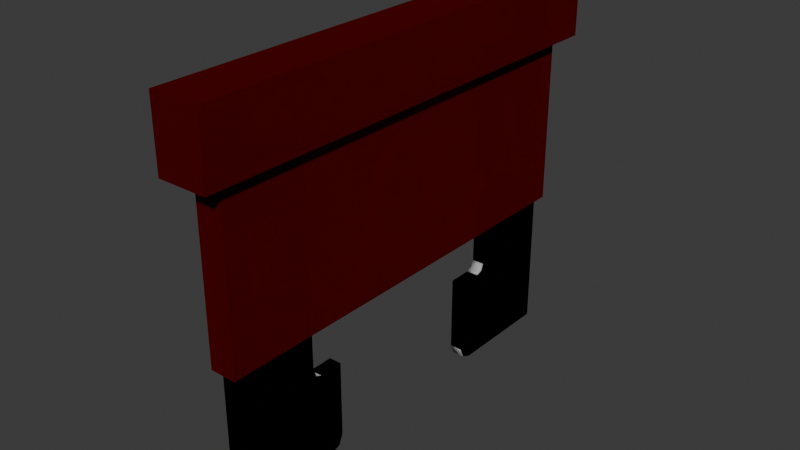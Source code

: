 # Source: car_fuse.blend  (saved by Blender 5.0.119; exported with 4.5.12 LTS)
import bpy
from mathutils import Matrix  # noqa: F401  (used for matrix-valued properties, if any)

bpy.ops.wm.read_factory_settings(use_empty=True)
scene = bpy.context.scene
scene.name = 'Scene'

# ---- collections
col_collection = bpy.data.collections.new('Collection'); scene.collection.children.link(col_collection)

# ---- materials (node trees are filled in below, after node groups)
mat_material_001 = bpy.data.materials.new('Material.001')

# ---- material node trees
mat_material_001.use_nodes = True; mat_material_001.node_tree.nodes.clear()
_N = mat_material_001.node_tree.nodes; _L = mat_material_001.node_tree.links
n0 = _N.new('ShaderNodeBsdfPrincipled'); n0.name = 'Principled BSDF'; n0.location = (-200, 100)
n0.inputs[0].default_value = (0.8, 0.0, 0.002935, 1.0)
n0.inputs[1].default_value = 1.0
n0.inputs[2].default_value = 1.0
n0.inputs[4].default_value = 0.9044
n1 = _N.new('ShaderNodeOutputMaterial'); n1.name = 'Material Output'; n1.location = (200, 100)
_L.new(n0.outputs[0], n1.inputs[0])
n1.is_active_output = True

# ---- world
world_world = bpy.data.worlds.new('World'); scene.world = world_world
world_world.use_nodes = True; world_world.node_tree.nodes.clear()
_N = world_world.node_tree.nodes; _L = world_world.node_tree.links
n0 = _N.new('ShaderNodeOutputWorld'); n0.name = 'World Output'; n0.location = (200, 100)
n1 = _N.new('ShaderNodeBackground'); n1.name = 'Background'; n1.location = (-200, 100)
n1.inputs[0].default_value = (0.05088, 0.05088, 0.05088, 1.0)
_L.new(n1.outputs[0], n0.inputs[0])
n0.is_active_output = True
world_world.color = (0.05088, 0.05088, 0.05088)
world_world.sun_shadow_jitter_overblur = 0.0

# ---- meshes
me_cube_001 = bpy.data.meshes.new('Cube.001')
me_cube_001.from_pydata([(-0.263, -2.546, -1.0), (-0.263, -2.546, -0.278), (0.263, -2.546, -1.0), (0.263, -2.546, -0.278), (0.263, 0.0, -0.278), (-0.1415, 0.0, -2.822), (-0.263, 0.0, -1.0), (0.1415, 0.0, -2.822), (-0.263, -2.308, -1.0), (-0.263, -2.308, -0.278), (0.263, -2.308, -1.0), (0.263, -2.308, -0.278), (-0.1415, -2.308, -2.822), (0.1415, -2.308, -2.822), (-0.1415, -2.546, -1.0), (0.1415, -2.546, -1.0), (0.1415, -2.546, -0.278), (-0.1415, -2.546, -0.278), (-0.1415, -2.308, -0.278), (0.1415, -2.308, -0.278), (0.1415, -2.308, -1.0), (-0.1415, -2.308, -1.0), (-0.263, 0.0, -0.278), (0.263, 0.0, -1.0), (0.1415, 0.0, -1.0), (-0.1415, 0.0, -1.0), (-0.1415, 0.0, -0.278), (0.1415, 0.0, -0.278), (0.263, -2.546, -1.0), (0.263, -2.546, -0.278), (-0.263, -2.546, -1.0), (-0.263, -2.546, -0.278), (-0.263, 0.0, -0.278), (0.1415, 0.0, -2.822), (0.263, 0.0, -1.0), (-0.1415, 0.0, -2.822), (0.263, -2.308, -1.0), (0.263, -2.308, -0.278), (-0.263, -2.308, -1.0), (-0.263, -2.308, -0.278), (0.1415, -2.308, -2.822), (-0.1415, -2.308, -2.822), (0.1415, -2.546, -1.0), (-0.1415, -2.546, -1.0), (-0.1415, -2.546, -0.278), (0.1415, -2.546, -0.278), (0.1415, -2.308, -0.278), (-0.1415, -2.308, -0.278), (-0.1415, -2.308, -1.0), (0.1415, -2.308, -1.0), (0.263, 0.0, -0.278), (-0.263, 0.0, -1.0), (-0.1415, 0.0, -1.0), (0.1415, 0.0, -1.0), (0.1415, 0.0, -0.278), (-0.1415, 0.0, -0.278), (-0.263, 2.546, -1.0), (-0.263, 2.546, -0.278), (0.263, 2.546, -1.0), (0.263, 2.546, -0.278), (-0.263, 2.308, -1.0), (-0.263, 2.308, -0.278), (0.263, 2.308, -1.0), (0.263, 2.308, -0.278), (-0.1415, 2.308, -2.822), (0.1415, 2.308, -2.822), (-0.1415, 2.546, -1.0), (0.1415, 2.546, -1.0), (0.1415, 2.546, -0.278), (-0.1415, 2.546, -0.278), (-0.1415, 2.308, -0.278), (0.1415, 2.308, -0.278), (0.1415, 2.308, -1.0), (-0.1415, 2.308, -1.0), (0.263, 2.546, -1.0), (0.263, 2.546, -0.278), (-0.263, 2.546, -1.0), (-0.263, 2.546, -0.278), (0.263, 2.308, -1.0), (0.263, 2.308, -0.278), (-0.263, 2.308, -1.0), (-0.263, 2.308, -0.278), (0.1415, 2.308, -2.822), (-0.1415, 2.308, -2.822), (0.1415, 2.546, -1.0), (-0.1415, 2.546, -1.0), (-0.1415, 2.546, -0.278), (0.1415, 2.546, -0.278), (0.1415, 2.308, -0.278), (-0.1415, 2.308, -0.278), (-0.1415, 2.308, -1.0), (0.1415, 2.308, -1.0)], [], [(0, 1, 9, 8), (10, 11, 3, 2), (20, 10, 2, 15), (2, 3, 16, 15), (8, 21, 14, 0), (14, 17, 1, 0), (18, 9, 1, 17), (11, 19, 16, 3), (10, 20, 24, 23), (19, 11, 4, 27), (24, 20, 13, 7), (9, 18, 26, 22), (21, 8, 6, 25), (11, 10, 23, 4), (26, 18, 19, 27), (6, 8, 9, 22), (18, 17, 16, 19), (14, 21, 20, 15), (20, 21, 12, 13), (14, 15, 16, 17), (21, 25, 5, 12), (13, 12, 5, 7), (28, 36, 37, 29), (38, 30, 31, 39), (48, 43, 30, 38), (30, 43, 44, 31), (36, 28, 42, 49), (42, 28, 29, 45), (46, 45, 29, 37), (39, 31, 44, 47), (38, 51, 52, 48), (47, 55, 32, 39), (52, 35, 41, 48), (37, 50, 54, 46), (49, 53, 34, 36), (39, 32, 51, 38), (54, 55, 47, 46), (34, 50, 37, 36), (46, 47, 44, 45), (42, 43, 48, 49), (48, 41, 40, 49), (42, 45, 44, 43), (49, 40, 33, 53), (41, 35, 33, 40), (56, 60, 61, 57), (62, 58, 59, 63), (72, 67, 58, 62), (58, 67, 68, 59), (60, 56, 66, 73), (66, 56, 57, 69), (70, 69, 57, 61), (63, 59, 68, 71), (62, 23, 24, 72), (71, 27, 4, 63), (24, 7, 65, 72), (61, 22, 26, 70), (73, 25, 6, 60), (63, 4, 23, 62), (26, 27, 71, 70), (6, 22, 61, 60), (70, 71, 68, 69), (66, 67, 72, 73), (72, 65, 64, 73), (66, 69, 68, 67), (73, 64, 5, 25), (65, 7, 5, 64), (74, 75, 79, 78), (80, 81, 77, 76), (90, 80, 76, 85), (76, 77, 86, 85), (78, 91, 84, 74), (84, 87, 75, 74), (88, 79, 75, 87), (81, 89, 86, 77), (80, 90, 52, 51), (89, 81, 32, 55), (52, 90, 83, 35), (79, 88, 54, 50), (91, 78, 34, 53), (81, 80, 51, 32), (54, 88, 89, 55), (34, 78, 79, 50), (88, 87, 86, 89), (84, 91, 90, 85), (90, 91, 82, 83), (84, 85, 86, 87), (91, 53, 33, 82), (83, 82, 33, 35)])
_uv = me_cube_001.uv_layers.new(name='UVMap')
_uv.uv.foreach_set('vector', [0.375, 0.0, 0.625, 0.0, 0.625, 0.02125, 0.375, 0.02125, 0.375, 0.7287, 0.625, 0.7287, 0.625, 0.75, 0.375, 0.75, 0.3172, 0.7287, 0.375, 0.7287, 0.375, 0.75, 0.3172, 0.75, 0.375, 0.75, 0.625, 0.75, 0.625, 0.8078, 0.375, 0.8078, 0.125, 0.7287, 0.1828, 0.7287, 0.1828, 0.75, 0.125, 0.75, 0.375, 0.9422, 0.625, 0.9422, 0.625, 1.0, 0.375, 1.0, 0.8172, 0.7287, 0.875, 0.7287, 0.875, 0.75, 0.8172, 0.75, 0.625, 0.7287, 0.6828, 0.7287, 0.6828, 0.75, 0.625, 0.75, 0.375, 0.7287, 0.3172, 0.7287, 0.3172, 0.625, 0.375, 0.625, 0.6828, 0.7287, 0.625, 0.7287, 0.625, 0.625, 0.6828, 0.625, 0.3172, 0.625, 0.3172, 0.7287, 0.3172, 0.7287, 0.3172, 0.625, 0.875, 0.7287, 0.8172, 0.7287, 0.8172, 0.625, 0.875, 0.625, 0.1828, 0.7287, 0.125, 0.7287, 0.125, 0.625, 0.1828, 0.625, 0.625, 0.7287, 0.375, 0.7287, 0.375, 0.625, 0.625, 0.625, 0.8172, 0.625, 0.8172, 0.7287, 0.6828, 0.7287, 0.6828, 0.625, 0.375, 0.125, 0.375, 0.02125, 0.625, 0.02125, 0.625, 0.125, 0.8172, 0.7287, 0.8172, 0.75, 0.6828, 0.75, 0.6828, 0.7287, 0.1828, 0.75, 0.1828, 0.7287, 0.3172, 0.7287, 0.3172, 0.75, 0.3172, 0.7287, 0.1828, 0.7287, 0.1828, 0.7287, 0.3172, 0.7287, 0.375, 0.9422, 0.375, 0.8078, 0.625, 0.8078, 0.625, 0.9422, 0.1828, 0.7287, 0.1828, 0.625, 0.1828, 0.625, 0.1828, 0.7287, 0.3172, 0.7287, 0.1828, 0.7287, 0.1828, 0.625, 0.3172, 0.625, 0.375, 0.0, 0.375, 0.02125, 0.625, 0.02125, 0.625, 0.0, 0.375, 0.7287, 0.375, 0.75, 0.625, 0.75, 0.625, 0.7287, 0.3172, 0.7287, 0.3172, 0.75, 0.375, 0.75, 0.375, 0.7287, 0.375, 0.75, 0.375, 0.8078, 0.625, 0.8078, 0.625, 0.75, 0.125, 0.7287, 0.125, 0.75, 0.1828, 0.75, 0.1828, 0.7287, 0.375, 0.9422, 0.375, 1.0, 0.625, 1.0, 0.625, 0.9422, 0.8172, 0.7287, 0.8172, 0.75, 0.875, 0.75, 0.875, 0.7287, 0.625, 0.7287, 0.625, 0.75, 0.6828, 0.75, 0.6828, 0.7287, 0.375, 0.7287, 0.375, 0.625, 0.3172, 0.625, 0.3172, 0.7287, 0.6828, 0.7287, 0.6828, 0.625, 0.625, 0.625, 0.625, 0.7287, 0.3172, 0.625, 0.3172, 0.625, 0.3172, 0.7287, 0.3172, 0.7287, 0.875, 0.7287, 0.875, 0.625, 0.8172, 0.625, 0.8172, 0.7287, 0.1828, 0.7287, 0.1828, 0.625, 0.125, 0.625, 0.125, 0.7287, 0.625, 0.7287, 0.625, 0.625, 0.375, 0.625, 0.375, 0.7287, 0.8172, 0.625, 0.6828, 0.625, 0.6828, 0.7287, 0.8172, 0.7287, 0.375, 0.125, 0.625, 0.125, 0.625, 0.02125, 0.375, 0.02125, 0.8172, 0.7287, 0.6828, 0.7287, 0.6828, 0.75, 0.8172, 0.75, 0.1828, 0.75, 0.3172, 0.75, 0.3172, 0.7287, 0.1828, 0.7287, 0.3172, 0.7287, 0.3172, 0.7287, 0.1828, 0.7287, 0.1828, 0.7287, 0.375, 0.9422, 0.625, 0.9422, 0.625, 0.8078, 0.375, 0.8078, 0.1828, 0.7287, 0.1828, 0.7287, 0.1828, 0.625, 0.1828, 0.625, 0.3172, 0.7287, 0.3172, 0.625, 0.1828, 0.625, 0.1828, 0.7287, 0.375, 0.0, 0.375, 0.02125, 0.625, 0.02125, 0.625, 0.0, 0.375, 0.7287, 0.375, 0.75, 0.625, 0.75, 0.625, 0.7287, 0.3172, 0.7287, 0.3172, 0.75, 0.375, 0.75, 0.375, 0.7287, 0.375, 0.75, 0.375, 0.8078, 0.625, 0.8078, 0.625, 0.75, 0.125, 0.7287, 0.125, 0.75, 0.1828, 0.75, 0.1828, 0.7287, 0.375, 0.9422, 0.375, 1.0, 0.625, 1.0, 0.625, 0.9422, 0.8172, 0.7287, 0.8172, 0.75, 0.875, 0.75, 0.875, 0.7287, 0.625, 0.7287, 0.625, 0.75, 0.6828, 0.75, 0.6828, 0.7287, 0.375, 0.7287, 0.375, 0.625, 0.3172, 0.625, 0.3172, 0.7287, 0.6828, 0.7287, 0.6828, 0.625, 0.625, 0.625, 0.625, 0.7287, 0.3172, 0.625, 0.3172, 0.625, 0.3172, 0.7287, 0.3172, 0.7287, 0.875, 0.7287, 0.875, 0.625, 0.8172, 0.625, 0.8172, 0.7287, 0.1828, 0.7287, 0.1828, 0.625, 0.125, 0.625, 0.125, 0.7287, 0.625, 0.7287, 0.625, 0.625, 0.375, 0.625, 0.375, 0.7287, 0.8172, 0.625, 0.6828, 0.625, 0.6828, 0.7287, 0.8172, 0.7287, 0.375, 0.125, 0.625, 0.125, 0.625, 0.02125, 0.375, 0.02125, 0.8172, 0.7287, 0.6828, 0.7287, 0.6828, 0.75, 0.8172, 0.75, 0.1828, 0.75, 0.3172, 0.75, 0.3172, 0.7287, 0.1828, 0.7287, 0.3172, 0.7287, 0.3172, 0.7287, 0.1828, 0.7287, 0.1828, 0.7287, 0.375, 0.9422, 0.625, 0.9422, 0.625, 0.8078, 0.375, 0.8078, 0.1828, 0.7287, 0.1828, 0.7287, 0.1828, 0.625, 0.1828, 0.625, 0.3172, 0.7287, 0.3172, 0.625, 0.1828, 0.625, 0.1828, 0.7287, 0.375, 0.0, 0.625, 0.0, 0.625, 0.02125, 0.375, 0.02125, 0.375, 0.7287, 0.625, 0.7287, 0.625, 0.75, 0.375, 0.75, 0.3172, 0.7287, 0.375, 0.7287, 0.375, 0.75, 0.3172, 0.75, 0.375, 0.75, 0.625, 0.75, 0.625, 0.8078, 0.375, 0.8078, 0.125, 0.7287, 0.1828, 0.7287, 0.1828, 0.75, 0.125, 0.75, 0.375, 0.9422, 0.625, 0.9422, 0.625, 1.0, 0.375, 1.0, 0.8172, 0.7287, 0.875, 0.7287, 0.875, 0.75, 0.8172, 0.75, 0.625, 0.7287, 0.6828, 0.7287, 0.6828, 0.75, 0.625, 0.75, 0.375, 0.7287, 0.3172, 0.7287, 0.3172, 0.625, 0.375, 0.625, 0.6828, 0.7287, 0.625, 0.7287, 0.625, 0.625, 0.6828, 0.625, 0.3172, 0.625, 0.3172, 0.7287, 0.3172, 0.7287, 0.3172, 0.625, 0.875, 0.7287, 0.8172, 0.7287, 0.8172, 0.625, 0.875, 0.625, 0.1828, 0.7287, 0.125, 0.7287, 0.125, 0.625, 0.1828, 0.625, 0.625, 0.7287, 0.375, 0.7287, 0.375, 0.625, 0.625, 0.625, 0.8172, 0.625, 0.8172, 0.7287, 0.6828, 0.7287, 0.6828, 0.625, 0.375, 0.125, 0.375, 0.02125, 0.625, 0.02125, 0.625, 0.125, 0.8172, 0.7287, 0.8172, 0.75, 0.6828, 0.75, 0.6828, 0.7287, 0.1828, 0.75, 0.1828, 0.7287, 0.3172, 0.7287, 0.3172, 0.75, 0.3172, 0.7287, 0.1828, 0.7287, 0.1828, 0.7287, 0.3172, 0.7287, 0.375, 0.9422, 0.375, 0.8078, 0.625, 0.8078, 0.625, 0.9422, 0.1828, 0.7287, 0.1828, 0.625, 0.1828, 0.625, 0.1828, 0.7287, 0.3172, 0.7287, 0.1828, 0.7287, 0.1828, 0.625, 0.3172, 0.625])
me_cube_001.materials.append(mat_material_001)
me_cube_001.update()
me_cube_002 = bpy.data.meshes.new('Cube.002')
me_cube_002.from_pydata([(-0.06624, -0.9509, -3.372), (0.06624, -0.9509, -3.372), (-0.06624, -2.252, -3.372), (0.06624, -2.252, -3.372), (0.06624, -1.31, -4.347), (-0.06624, -1.31, -4.347), (-0.06624, -2.252, -4.347), (0.06624, -2.252, -4.347), (0.06624, -2.252, -0.9052), (-0.06624, -2.252, -0.9052), (-0.06624, -1.31, -0.9052), (0.06624, -1.31, -0.9052), (0.06624, -1.212, -3.372), (0.06624, -1.31, -3.274), (0.06624, -1.408, -3.372), (0.06624, -1.31, -3.471), (0.06624, -1.281, -3.344), (-0.06624, -1.31, -3.274), (-0.06624, -1.212, -3.372), (-0.06624, -1.31, -3.471), (-0.06624, -1.408, -3.372), (-0.06624, -1.281, -3.344), (0.06624, -1.11, -4.347), (0.06624, -0.9509, -4.188), (0.06624, -0.9976, -4.301), (-0.06624, -0.9509, -4.188), (-0.06624, -1.11, -4.347), (-0.06624, -0.9976, -4.301), (-0.06624, -1.848, -0.9052), (0.06624, -1.848, -0.9052), (0.06624, -2.252, -0.5318), (-0.06624, -2.252, -0.5318), (0.06624, -1.848, -0.5318), (-0.06624, -1.848, -0.5318), (0.06624, -2.252, -3.273), (-0.06624, -2.252, -3.274), (-0.06624, -1.848, -4.347), (-0.06624, -1.848, -3.274), (-0.06624, -1.848, -3.372), (0.06624, -1.848, -3.372), (0.06624, -1.848, -4.347), (0.06624, -1.848, -3.274), (0.06624, -1.579, -3.274), (0.06624, -1.628, -3.372), (-0.06624, -1.628, -3.372), (-0.06624, -1.579, -3.274), (0.06624, -1.579, -0.9052), (-0.06624, -1.579, -0.9052), (-0.06624, -2.252, -2.299), (-0.06624, -2.252, -1.51), (-0.06624, -2.252, -2.09), (0.06624, -1.31, -1.51), (0.06624, -1.31, -2.299), (0.06624, -1.31, -2.09), (-0.06624, -1.31, -1.51), (-0.06624, -1.31, -2.299), (-0.06624, -1.31, -2.09), (0.06624, -2.252, -1.51), (0.06624, -2.252, -2.299), (0.06624, -2.252, -2.089), (-0.06624, -1.848, -2.299), (-0.06624, -1.848, -1.51), (0.06624, -1.848, -2.299), (0.06624, -1.848, -1.51), (-0.06624, -1.579, -2.09), (0.06624, -1.579, -2.09), (0.06624, -1.628, -4.347), (-0.06624, -1.628, -4.347), (0.06624, -2.0, -4.347), (0.06624, -2.0, -0.9052), (0.06624, -2.0, -3.372), (-0.06624, -2.0, -3.372), (-0.06624, -2.0, -0.9052), (0.06624, -2.0, -0.5318), (-0.06624, -2.0, -0.5318), (0.06624, -2.0, -3.273), (-0.06624, -2.0, -3.274), (-0.06624, -2.0, -4.347), (0.06624, -2.0, -2.089), (-0.06624, -2.0, -2.09), (-0.06624, -1.579, -1.563), (-0.06624, -1.631, -1.51), (-0.06624, -1.579, -1.458), (-0.06624, -1.527, -1.51), (-0.06624, -1.631, -2.299), (-0.06624, -1.579, -2.247), (-0.06624, -1.527, -2.299), (-0.06624, -1.579, -2.352), (0.06624, -1.579, -2.247), (0.06624, -1.631, -2.299), (0.06624, -1.579, -2.351), (0.06624, -1.527, -2.299), (0.06624, -1.631, -1.51), (0.06624, -1.579, -1.562), (0.06624, -1.527, -1.51), (0.06624, -1.579, -1.458), (0.06624, -2.0, -1.562), (0.06624, -1.948, -1.51), (0.06624, -2.0, -1.458), (0.06624, -2.052, -1.51), (0.06624, -1.948, -2.299), (0.06624, -2.0, -2.247), (0.06624, -2.052, -2.299), (0.06624, -2.0, -2.351), (-0.06624, -2.0, -2.247), (-0.06624, -1.948, -2.299), (-0.06624, -2.0, -2.352), (-0.06624, -2.052, -2.299), (-0.06624, -1.948, -1.51), (-0.06624, -2.0, -1.563), (-0.06624, -2.052, -1.51), (-0.06624, -2.0, -1.458), (0.06624, -0.9509, -3.372), (-0.06624, -0.9509, -3.372), (0.06624, -2.252, -3.372), (-0.06624, -2.252, -3.372), (-0.06624, -1.31, -4.347), (0.06624, -1.31, -4.347), (0.06624, -2.252, -4.347), (-0.06624, -2.252, -4.347), (-0.06624, -2.252, -0.9052), (0.06624, -2.252, -0.9052), (0.06624, -1.31, -0.9052), (-0.06624, -1.31, -0.9052), (-0.06624, -1.212, -3.372), (-0.06624, -1.31, -3.274), (-0.06624, -1.408, -3.372), (-0.06624, -1.31, -3.471), (-0.06624, -1.281, -3.344), (0.06624, -1.31, -3.274), (0.06624, -1.212, -3.372), (0.06624, -1.31, -3.471), (0.06624, -1.408, -3.372), (0.06624, -1.281, -3.344), (-0.06624, -1.11, -4.347), (-0.06624, -0.9509, -4.188), (-0.06624, -0.9976, -4.301), (0.06624, -0.9509, -4.188), (0.06624, -1.11, -4.347), (0.06624, -0.9976, -4.301), (0.06624, -1.848, -0.9052), (-0.06624, -1.848, -0.9052), (-0.06624, -2.252, -0.5318), (0.06624, -2.252, -0.5318), (-0.06624, -1.848, -0.5318), (0.06624, -1.848, -0.5318), (-0.06624, -2.252, -3.273), (0.06624, -2.252, -3.274), (0.06624, -1.848, -4.347), (0.06624, -1.848, -3.274), (0.06624, -1.848, -3.372), (-0.06624, -1.848, -3.372), (-0.06624, -1.848, -4.347), (-0.06624, -1.848, -3.274), (-0.06624, -1.579, -3.274), (-0.06624, -1.628, -3.372), (0.06624, -1.628, -3.372), (0.06624, -1.579, -3.274), (-0.06624, -1.579, -0.9052), (0.06624, -1.579, -0.9052), (0.06624, -2.252, -2.299), (0.06624, -2.252, -1.51), (0.06624, -2.252, -2.09), (-0.06624, -1.31, -1.51), (-0.06624, -1.31, -2.299), (-0.06624, -1.31, -2.09), (0.06624, -1.31, -1.51), (0.06624, -1.31, -2.299), (0.06624, -1.31, -2.09), (-0.06624, -2.252, -1.51), (-0.06624, -2.252, -2.299), (-0.06624, -2.252, -2.089), (0.06624, -1.848, -2.299), (0.06624, -1.848, -1.51), (-0.06624, -1.848, -2.299), (-0.06624, -1.848, -1.51), (0.06624, -1.579, -2.09), (-0.06624, -1.579, -2.09), (-0.06624, -1.628, -4.347), (0.06624, -1.628, -4.347), (-0.06624, -2.0, -4.347), (-0.06624, -2.0, -0.9052), (-0.06624, -2.0, -3.372), (0.06624, -2.0, -3.372), (0.06624, -2.0, -0.9052), (-0.06624, -2.0, -0.5318), (0.06624, -2.0, -0.5318), (-0.06624, -2.0, -3.273), (0.06624, -2.0, -3.274), (0.06624, -2.0, -4.347), (-0.06624, -2.0, -2.089), (0.06624, -2.0, -2.09), (0.06624, -1.579, -1.563), (0.06624, -1.631, -1.51), (0.06624, -1.579, -1.458), (0.06624, -1.527, -1.51), (0.06624, -1.631, -2.299), (0.06624, -1.579, -2.247), (0.06624, -1.527, -2.299), (0.06624, -1.579, -2.352), (-0.06624, -1.579, -2.247), (-0.06624, -1.631, -2.299), (-0.06624, -1.579, -2.351), (-0.06624, -1.527, -2.299), (-0.06624, -1.631, -1.51), (-0.06624, -1.579, -1.562), (-0.06624, -1.527, -1.51), (-0.06624, -1.579, -1.458), (-0.06624, -2.0, -1.562), (-0.06624, -1.948, -1.51), (-0.06624, -2.0, -1.458), (-0.06624, -2.052, -1.51), (-0.06624, -1.948, -2.299), (-0.06624, -2.0, -2.247), (-0.06624, -2.052, -2.299), (-0.06624, -2.0, -2.351), (0.06624, -2.0, -2.247), (0.06624, -1.948, -2.299), (0.06624, -2.0, -2.352), (0.06624, -2.052, -2.299), (0.06624, -1.948, -1.51), (0.06624, -2.0, -1.563), (0.06624, -2.052, -1.51), (0.06624, -2.0, -1.458), (-0.06624, 0.9509, -3.372), (0.06624, 0.9509, -3.372), (-0.06624, 2.252, -3.372), (0.06624, 2.252, -3.372), (0.06624, 1.31, -4.347), (-0.06624, 1.31, -4.347), (-0.06624, 2.252, -4.347), (0.06624, 2.252, -4.347), (0.06624, 2.252, -0.9052), (-0.06624, 2.252, -0.9052), (-0.06624, 1.31, -0.9052), (0.06624, 1.31, -0.9052), (0.06624, 1.212, -3.372), (0.06624, 1.31, -3.274), (0.06624, 1.408, -3.372), (0.06624, 1.31, -3.471), (0.06624, 1.281, -3.344), (-0.06624, 1.31, -3.274), (-0.06624, 1.212, -3.372), (-0.06624, 1.31, -3.471), (-0.06624, 1.408, -3.372), (-0.06624, 1.281, -3.344), (0.06624, 1.11, -4.347), (0.06624, 0.9509, -4.188), (0.06624, 0.9976, -4.301), (-0.06624, 0.9509, -4.188), (-0.06624, 1.11, -4.347), (-0.06624, 0.9976, -4.301), (-0.06624, 1.848, -0.9052), (0.06624, 1.848, -0.9052), (0.06624, 2.252, -0.5318), (-0.06624, 2.252, -0.5318), (0.06624, 1.848, -0.5318), (-0.06624, 1.848, -0.5318), (0.06624, 2.252, -3.273), (-0.06624, 2.252, -3.274), (-0.06624, 1.848, -4.347), (-0.06624, 1.848, -3.274), (-0.06624, 1.848, -3.372), (0.06624, 1.848, -3.372), (0.06624, 1.848, -4.347), (0.06624, 1.848, -3.274), (0.06624, 1.579, -3.274), (0.06624, 1.628, -3.372), (-0.06624, 1.628, -3.372), (-0.06624, 1.579, -3.274), (0.06624, 1.579, -0.9052), (-0.06624, 1.579, -0.9052), (-0.06624, 2.252, -2.299), (-0.06624, 2.252, -1.51), (-0.06624, 2.252, -2.09), (0.06624, 1.31, -1.51), (0.06624, 1.31, -2.299), (0.06624, 1.31, -2.09), (-0.06624, 1.31, -1.51), (-0.06624, 1.31, -2.299), (-0.06624, 1.31, -2.09), (0.06624, 2.252, -1.51), (0.06624, 2.252, -2.299), (0.06624, 2.252, -2.089), (-0.06624, 1.848, -2.299), (-0.06624, 1.848, -1.51), (0.06624, 1.848, -2.299), (0.06624, 1.848, -1.51), (-0.06624, 1.579, -2.09), (0.06624, 1.579, -2.09), (0.06624, 1.628, -4.347), (-0.06624, 1.628, -4.347), (0.06624, 2.0, -4.347), (0.06624, 2.0, -0.9052), (0.06624, 2.0, -3.372), (-0.06624, 2.0, -3.372), (-0.06624, 2.0, -0.9052), (0.06624, 2.0, -0.5318), (-0.06624, 2.0, -0.5318), (0.06624, 2.0, -3.273), (-0.06624, 2.0, -3.274), (-0.06624, 2.0, -4.347), (0.06624, 2.0, -2.089), (-0.06624, 2.0, -2.09), (-0.06624, 1.579, -1.563), (-0.06624, 1.631, -1.51), (-0.06624, 1.579, -1.458), (-0.06624, 1.527, -1.51), (-0.06624, 1.631, -2.299), (-0.06624, 1.579, -2.247), (-0.06624, 1.527, -2.299), (-0.06624, 1.579, -2.352), (0.06624, 1.579, -2.247), (0.06624, 1.631, -2.299), (0.06624, 1.579, -2.351), (0.06624, 1.527, -2.299), (0.06624, 1.631, -1.51), (0.06624, 1.579, -1.562), (0.06624, 1.527, -1.51), (0.06624, 1.579, -1.458), (0.06624, 2.0, -1.562), (0.06624, 1.948, -1.51), (0.06624, 2.0, -1.458), (0.06624, 2.052, -1.51), (0.06624, 1.948, -2.299), (0.06624, 2.0, -2.247), (0.06624, 2.052, -2.299), (0.06624, 2.0, -2.351), (-0.06624, 2.0, -2.247), (-0.06624, 1.948, -2.299), (-0.06624, 2.0, -2.352), (-0.06624, 2.052, -2.299), (-0.06624, 1.948, -1.51), (-0.06624, 2.0, -1.563), (-0.06624, 2.052, -1.51), (-0.06624, 2.0, -1.458), (0.06624, 0.9509, -3.372), (-0.06624, 0.9509, -3.372), (0.06624, 2.252, -3.372), (-0.06624, 2.252, -3.372), (-0.06624, 1.31, -4.347), (0.06624, 1.31, -4.347), (0.06624, 2.252, -4.347), (-0.06624, 2.252, -4.347), (-0.06624, 2.252, -0.9052), (0.06624, 2.252, -0.9052), (0.06624, 1.31, -0.9052), (-0.06624, 1.31, -0.9052), (-0.06624, 1.212, -3.372), (-0.06624, 1.31, -3.274), (-0.06624, 1.408, -3.372), (-0.06624, 1.31, -3.471), (-0.06624, 1.281, -3.344), (0.06624, 1.31, -3.274), (0.06624, 1.212, -3.372), (0.06624, 1.31, -3.471), (0.06624, 1.408, -3.372), (0.06624, 1.281, -3.344), (-0.06624, 1.11, -4.347), (-0.06624, 0.9509, -4.188), (-0.06624, 0.9976, -4.301), (0.06624, 0.9509, -4.188), (0.06624, 1.11, -4.347), (0.06624, 0.9976, -4.301), (0.06624, 1.848, -0.9052), (-0.06624, 1.848, -0.9052), (-0.06624, 2.252, -0.5318), (0.06624, 2.252, -0.5318), (-0.06624, 1.848, -0.5318), (0.06624, 1.848, -0.5318), (-0.06624, 2.252, -3.273), (0.06624, 2.252, -3.274), (0.06624, 1.848, -4.347), (0.06624, 1.848, -3.274), (0.06624, 1.848, -3.372), (-0.06624, 1.848, -3.372), (-0.06624, 1.848, -4.347), (-0.06624, 1.848, -3.274), (-0.06624, 1.579, -3.274), (-0.06624, 1.628, -3.372), (0.06624, 1.628, -3.372), (0.06624, 1.579, -3.274), (-0.06624, 1.579, -0.9052), (0.06624, 1.579, -0.9052), (0.06624, 2.252, -2.299), (0.06624, 2.252, -1.51), (0.06624, 2.252, -2.09), (-0.06624, 1.31, -1.51), (-0.06624, 1.31, -2.299), (-0.06624, 1.31, -2.09), (0.06624, 1.31, -1.51), (0.06624, 1.31, -2.299), (0.06624, 1.31, -2.09), (-0.06624, 2.252, -1.51), (-0.06624, 2.252, -2.299), (-0.06624, 2.252, -2.089), (0.06624, 1.848, -2.299), (0.06624, 1.848, -1.51), (-0.06624, 1.848, -2.299), (-0.06624, 1.848, -1.51), (0.06624, 1.579, -2.09), (-0.06624, 1.579, -2.09), (-0.06624, 1.628, -4.347), (0.06624, 1.628, -4.347), (-0.06624, 2.0, -4.347), (-0.06624, 2.0, -0.9052), (-0.06624, 2.0, -3.372), (0.06624, 2.0, -3.372), (0.06624, 2.0, -0.9052), (-0.06624, 2.0, -0.5318), (0.06624, 2.0, -0.5318), (-0.06624, 2.0, -3.273), (0.06624, 2.0, -3.274), (0.06624, 2.0, -4.347), (-0.06624, 2.0, -2.089), (0.06624, 2.0, -2.09), (0.06624, 1.579, -1.563), (0.06624, 1.631, -1.51), (0.06624, 1.579, -1.458), (0.06624, 1.527, -1.51), (0.06624, 1.631, -2.299), (0.06624, 1.579, -2.247), (0.06624, 1.527, -2.299), (0.06624, 1.579, -2.352), (-0.06624, 1.579, -2.247), (-0.06624, 1.631, -2.299), (-0.06624, 1.579, -2.351), (-0.06624, 1.527, -2.299), (-0.06624, 1.631, -1.51), (-0.06624, 1.579, -1.562), (-0.06624, 1.527, -1.51), (-0.06624, 1.579, -1.458), (-0.06624, 2.0, -1.562), (-0.06624, 1.948, -1.51), (-0.06624, 2.0, -1.458), (-0.06624, 2.052, -1.51), (-0.06624, 1.948, -2.299), (-0.06624, 2.0, -2.247), (-0.06624, 2.052, -2.299), (-0.06624, 2.0, -2.351), (0.06624, 2.0, -2.247), (0.06624, 1.948, -2.299), (0.06624, 2.0, -2.352), (0.06624, 2.052, -2.299), (0.06624, 1.948, -1.51), (0.06624, 2.0, -1.563), (0.06624, 2.052, -1.51), (0.06624, 2.0, -1.458)], [], [(3, 2, 6, 7), (77, 36, 40, 68), (12, 16, 13, 14, 15), (17, 21, 18, 19, 20), (12, 18, 21, 16), (16, 21, 17, 13), (15, 14, 43, 66, 4), (18, 12, 1, 0), (13, 42, 43, 14), (71, 38, 36, 77), (25, 23, 24, 27), (27, 24, 22, 26), (12, 15, 4, 22, 24, 23, 1), (0, 1, 23, 25), (4, 5, 26, 22), (5, 19, 18, 0, 25, 27, 26), (46, 11, 10, 47), (29, 28, 33, 32), (73, 32, 33, 74), (69, 29, 32, 73), (72, 9, 31, 74), (9, 8, 30, 31), (42, 41, 39, 43), (34, 35, 2, 3), (76, 37, 38, 71), (44, 45, 17, 20), (36, 38, 44, 67), (68, 70, 3, 7), (70, 75, 34, 3), (40, 36, 67, 66), (29, 46, 47, 28), (38, 37, 45, 44), (52, 55, 56, 53), (53, 56, 54, 51), (48, 58, 59, 50), (50, 59, 57, 49), (8, 9, 49, 57), (58, 48, 35, 34), (55, 52, 13, 17), (10, 11, 51, 54), (66, 43, 39, 40), (66, 67, 5, 4), (67, 44, 20, 19, 5), (39, 41, 75, 70), (40, 39, 70, 68), (35, 76, 71, 2), (28, 72, 74, 33), (8, 69, 73, 30), (30, 73, 74, 31), (2, 71, 77, 6), (6, 77, 68, 7), (80, 81, 82, 83), (84, 85, 86, 87), (88, 89, 90, 91), (92, 93, 94, 95), (96, 97, 98, 99), (100, 101, 102, 103), (104, 105, 106, 107), (108, 109, 110, 111), (108, 97, 96, 109), (80, 93, 92, 81), (88, 85, 84, 89), (104, 101, 100, 105), (61, 81, 92, 63), (80, 83, 54, 56, 64), (65, 93, 80, 64), (61, 28, 47, 82, 81), (83, 82, 47, 10, 54), (45, 87, 86, 55, 17), (88, 65, 64, 85), (62, 89, 84, 60), (64, 56, 55, 86, 85), (37, 60, 84, 87, 45), (90, 89, 62, 41, 42), (52, 91, 90, 42, 13), (88, 91, 52, 53, 65), (65, 53, 51, 94, 93), (46, 29, 63, 92, 95), (11, 46, 95, 94, 51), (99, 98, 69, 8, 57), (78, 79, 109, 96), (96, 99, 57, 59, 78), (97, 108, 61, 63), (63, 29, 69, 98, 97), (41, 62, 100, 103, 75), (78, 59, 58, 102, 101), (100, 62, 60, 105), (78, 101, 104, 79), (75, 103, 102, 58, 34), (48, 107, 106, 76, 35), (104, 107, 48, 50, 79), (106, 105, 60, 37, 76), (9, 72, 111, 110, 49), (72, 28, 61, 108, 111), (79, 50, 49, 110, 109), (115, 119, 118, 114), (189, 180, 152, 148), (124, 127, 126, 125, 128), (129, 132, 131, 130, 133), (124, 128, 133, 130), (128, 125, 129, 133), (127, 116, 178, 155, 126), (130, 112, 113, 124), (125, 126, 155, 154), (183, 189, 148, 150), (137, 139, 136, 135), (139, 138, 134, 136), (124, 113, 135, 136, 134, 116, 127), (112, 137, 135, 113), (116, 134, 138, 117), (117, 138, 139, 137, 112, 130, 131), (158, 159, 122, 123), (141, 144, 145, 140), (185, 186, 145, 144), (181, 185, 144, 141), (184, 186, 143, 121), (121, 143, 142, 120), (154, 155, 151, 153), (146, 115, 114, 147), (188, 183, 150, 149), (156, 132, 129, 157), (148, 179, 156, 150), (180, 119, 115, 182), (182, 115, 146, 187), (152, 178, 179, 148), (141, 140, 159, 158), (150, 156, 157, 149), (164, 165, 168, 167), (165, 163, 166, 168), (160, 162, 171, 170), (162, 161, 169, 171), (120, 169, 161, 121), (170, 146, 147, 160), (167, 129, 125, 164), (122, 166, 163, 123), (178, 152, 151, 155), (178, 116, 117, 179), (179, 117, 131, 132, 156), (151, 182, 187, 153), (152, 180, 182, 151), (147, 114, 183, 188), (140, 145, 186, 184), (120, 142, 185, 181), (142, 143, 186, 185), (114, 118, 189, 183), (118, 119, 180, 189), (192, 195, 194, 193), (196, 199, 198, 197), (200, 203, 202, 201), (204, 207, 206, 205), (208, 211, 210, 209), (212, 215, 214, 213), (216, 219, 218, 217), (220, 223, 222, 221), (220, 221, 208, 209), (192, 193, 204, 205), (200, 201, 196, 197), (216, 217, 212, 213), (173, 175, 204, 193), (192, 176, 168, 166, 195), (177, 176, 192, 205), (173, 193, 194, 159, 140), (195, 166, 122, 159, 194), (157, 129, 167, 198, 199), (200, 197, 176, 177), (174, 172, 196, 201), (176, 197, 198, 167, 168), (149, 157, 199, 196, 172), (202, 154, 153, 174, 201), (164, 125, 154, 202, 203), (200, 177, 165, 164, 203), (177, 205, 206, 163, 165), (158, 207, 204, 175, 141), (123, 163, 206, 207, 158), (211, 169, 120, 181, 210), (190, 208, 221, 191), (208, 190, 171, 169, 211), (209, 175, 173, 220), (175, 209, 210, 181, 141), (153, 187, 215, 212, 174), (190, 213, 214, 170, 171), (212, 217, 172, 174), (190, 191, 216, 213), (187, 146, 170, 214, 215), (160, 147, 188, 218, 219), (216, 191, 162, 160, 219), (218, 188, 149, 172, 217), (121, 161, 222, 223, 184), (184, 223, 220, 173, 140), (191, 221, 222, 161, 162), (227, 231, 230, 226), (301, 292, 264, 260), (236, 239, 238, 237, 240), (241, 244, 243, 242, 245), (236, 240, 245, 242), (240, 237, 241, 245), (239, 228, 290, 267, 238), (242, 224, 225, 236), (237, 238, 267, 266), (295, 301, 260, 262), (249, 251, 248, 247), (251, 250, 246, 248), (236, 225, 247, 248, 246, 228, 239), (224, 249, 247, 225), (228, 246, 250, 229), (229, 250, 251, 249, 224, 242, 243), (270, 271, 234, 235), (253, 256, 257, 252), (297, 298, 257, 256), (293, 297, 256, 253), (296, 298, 255, 233), (233, 255, 254, 232), (266, 267, 263, 265), (258, 227, 226, 259), (300, 295, 262, 261), (268, 244, 241, 269), (260, 291, 268, 262), (292, 231, 227, 294), (294, 227, 258, 299), (264, 290, 291, 260), (253, 252, 271, 270), (262, 268, 269, 261), (276, 277, 280, 279), (277, 275, 278, 280), (272, 274, 283, 282), (274, 273, 281, 283), (232, 281, 273, 233), (282, 258, 259, 272), (279, 241, 237, 276), (234, 278, 275, 235), (290, 264, 263, 267), (290, 228, 229, 291), (291, 229, 243, 244, 268), (263, 294, 299, 265), (264, 292, 294, 263), (259, 226, 295, 300), (252, 257, 298, 296), (232, 254, 297, 293), (254, 255, 298, 297), (226, 230, 301, 295), (230, 231, 292, 301), (304, 307, 306, 305), (308, 311, 310, 309), (312, 315, 314, 313), (316, 319, 318, 317), (320, 323, 322, 321), (324, 327, 326, 325), (328, 331, 330, 329), (332, 335, 334, 333), (332, 333, 320, 321), (304, 305, 316, 317), (312, 313, 308, 309), (328, 329, 324, 325), (285, 287, 316, 305), (304, 288, 280, 278, 307), (289, 288, 304, 317), (285, 305, 306, 271, 252), (307, 278, 234, 271, 306), (269, 241, 279, 310, 311), (312, 309, 288, 289), (286, 284, 308, 313), (288, 309, 310, 279, 280), (261, 269, 311, 308, 284), (314, 266, 265, 286, 313), (276, 237, 266, 314, 315), (312, 289, 277, 276, 315), (289, 317, 318, 275, 277), (270, 319, 316, 287, 253), (235, 275, 318, 319, 270), (323, 281, 232, 293, 322), (302, 320, 333, 303), (320, 302, 283, 281, 323), (321, 287, 285, 332), (287, 321, 322, 293, 253), (265, 299, 327, 324, 286), (302, 325, 326, 282, 283), (324, 329, 284, 286), (302, 303, 328, 325), (299, 258, 282, 326, 327), (272, 259, 300, 330, 331), (328, 303, 274, 272, 331), (330, 300, 261, 284, 329), (233, 273, 334, 335, 296), (296, 335, 332, 285, 252), (303, 333, 334, 273, 274), (339, 338, 342, 343), (413, 372, 376, 404), (348, 352, 349, 350, 351), (353, 357, 354, 355, 356), (348, 354, 357, 352), (352, 357, 353, 349), (351, 350, 379, 402, 340), (354, 348, 337, 336), (349, 378, 379, 350), (407, 374, 372, 413), (361, 359, 360, 363), (363, 360, 358, 362), (348, 351, 340, 358, 360, 359, 337), (336, 337, 359, 361), (340, 341, 362, 358), (341, 355, 354, 336, 361, 363, 362), (382, 347, 346, 383), (365, 364, 369, 368), (409, 368, 369, 410), (405, 365, 368, 409), (408, 345, 367, 410), (345, 344, 366, 367), (378, 377, 375, 379), (370, 371, 338, 339), (412, 373, 374, 407), (380, 381, 353, 356), (372, 374, 380, 403), (404, 406, 339, 343), (406, 411, 370, 339), (376, 372, 403, 402), (365, 382, 383, 364), (374, 373, 381, 380), (388, 391, 392, 389), (389, 392, 390, 387), (384, 394, 395, 386), (386, 395, 393, 385), (344, 345, 385, 393), (394, 384, 371, 370), (391, 388, 349, 353), (346, 347, 387, 390), (402, 379, 375, 376), (402, 403, 341, 340), (403, 380, 356, 355, 341), (375, 377, 411, 406), (376, 375, 406, 404), (371, 412, 407, 338), (364, 408, 410, 369), (344, 405, 409, 366), (366, 409, 410, 367), (338, 407, 413, 342), (342, 413, 404, 343), (416, 417, 418, 419), (420, 421, 422, 423), (424, 425, 426, 427), (428, 429, 430, 431), (432, 433, 434, 435), (436, 437, 438, 439), (440, 441, 442, 443), (444, 445, 446, 447), (444, 433, 432, 445), (416, 429, 428, 417), (424, 421, 420, 425), (440, 437, 436, 441), (397, 417, 428, 399), (416, 419, 390, 392, 400), (401, 429, 416, 400), (397, 364, 383, 418, 417), (419, 418, 383, 346, 390), (381, 423, 422, 391, 353), (424, 401, 400, 421), (398, 425, 420, 396), (400, 392, 391, 422, 421), (373, 396, 420, 423, 381), (426, 425, 398, 377, 378), (388, 427, 426, 378, 349), (424, 427, 388, 389, 401), (401, 389, 387, 430, 429), (382, 365, 399, 428, 431), (347, 382, 431, 430, 387), (435, 434, 405, 344, 393), (414, 415, 445, 432), (432, 435, 393, 395, 414), (433, 444, 397, 399), (399, 365, 405, 434, 433), (377, 398, 436, 439, 411), (414, 395, 394, 438, 437), (436, 398, 396, 441), (414, 437, 440, 415), (411, 439, 438, 394, 370), (384, 443, 442, 412, 371), (440, 443, 384, 386, 415), (442, 441, 396, 373, 412), (345, 408, 447, 446, 385), (408, 364, 397, 444, 447), (415, 386, 385, 446, 445)])
me_cube_002.polygons.foreach_set('use_smooth', [True] * 380)
_uv = me_cube_002.uv_layers.new(name='UVMap')
_uv.uv.foreach_set('vector', [0.2815, 0.6962, 0.2185, 0.6962, 0.2185, 0.6962, 0.2815, 0.6962, 0.2185, 0.6879, 0.2185, 0.6796, 0.2815, 0.6796, 0.2815, 0.6879, 0.2815, 0.6575, 0.2815, 0.6575, 0.2815, 0.6575, 0.2815, 0.6616, 0.2815, 0.6575, 0.2185, 0.6575, 0.2185, 0.6575, 0.2185, 0.6575, 0.2185, 0.6575, 0.2185, 0.6616, 0.2815, 0.6575, 0.2185, 0.6575, 0.2185, 0.6575, 0.2815, 0.6575, 0.2815, 0.6575, 0.2185, 0.6575, 0.2185, 0.6575, 0.2815, 0.6575, 0.2815, 0.6575, 0.2815, 0.6616, 0.2815, 0.6706, 0.2815, 0.6706, 0.2815, 0.6575, 0.2185, 0.6575, 0.2815, 0.6575, 0.2815, 0.6575, 0.2185, 0.6575, 0.2815, 0.6575, 0.2815, 0.6686, 0.2815, 0.6706, 0.2815, 0.6616, 0.2185, 0.6879, 0.2185, 0.6796, 0.2185, 0.6796, 0.2185, 0.6879, 0.2185, 0.6575, 0.2815, 0.6575, 0.2815, 0.6575, 0.2185, 0.6575, 0.2185, 0.6575, 0.2815, 0.6575, 0.2815, 0.6575, 0.2185, 0.6575, 0.2815, 0.6575, 0.2815, 0.6575, 0.2815, 0.6575, 0.2815, 0.6575, 0.2815, 0.6575, 0.2815, 0.6575, 0.2815, 0.6575, 0.2185, 0.6575, 0.2815, 0.6575, 0.2815, 0.6575, 0.2185, 0.6575, 0.2815, 0.6575, 0.2185, 0.6575, 0.2185, 0.6575, 0.2815, 0.6575, 0.2185, 0.6575, 0.2185, 0.6575, 0.2185, 0.6575, 0.2185, 0.6575, 0.2185, 0.6575, 0.2185, 0.6575, 0.2185, 0.6575, 0.2815, 0.6686, 0.2815, 0.6575, 0.2185, 0.6575, 0.2185, 0.6686, 0.2815, 0.6796, 0.2185, 0.6796, 0.2185, 0.6796, 0.2815, 0.6796, 0.2815, 0.6879, 0.2815, 0.6796, 0.2185, 0.6796, 0.2185, 0.6879, 0.2815, 0.6879, 0.2815, 0.6796, 0.2815, 0.6796, 0.2815, 0.6879, 0.2185, 0.6879, 0.2185, 0.6962, 0.2185, 0.6962, 0.2185, 0.6879, 0.2185, 0.6962, 0.2815, 0.6962, 0.2815, 0.6962, 0.2185, 0.6962, 0.2815, 0.6686, 0.2815, 0.6796, 0.2815, 0.6796, 0.2815, 0.6706, 0.2815, 0.6962, 0.2185, 0.6962, 0.2185, 0.6962, 0.2815, 0.6962, 0.2185, 0.6879, 0.2185, 0.6796, 0.2185, 0.6796, 0.2185, 0.6879, 0.2185, 0.6706, 0.2185, 0.6686, 0.2185, 0.6575, 0.2185, 0.6616, 0.2185, 0.6796, 0.2185, 0.6796, 0.2185, 0.6706, 0.2185, 0.6706, 0.2815, 0.6879, 0.2815, 0.6879, 0.2815, 0.6962, 0.2815, 0.6962, 0.2815, 0.6879, 0.2815, 0.6879, 0.2815, 0.6962, 0.2815, 0.6962, 0.2815, 0.6796, 0.2185, 0.6796, 0.2185, 0.6706, 0.2815, 0.6706, 0.2815, 0.6796, 0.2815, 0.6686, 0.2185, 0.6686, 0.2185, 0.6796, 0.2185, 0.6796, 0.2185, 0.6796, 0.2185, 0.6686, 0.2185, 0.6706, 0.2815, 0.6575, 0.2185, 0.6575, 0.2185, 0.6575, 0.2815, 0.6575, 0.2815, 0.6575, 0.2185, 0.6575, 0.2185, 0.6575, 0.2815, 0.6575, 0.2185, 0.6962, 0.2815, 0.6962, 0.2815, 0.6962, 0.2185, 0.6962, 0.2185, 0.6962, 0.2815, 0.6962, 0.2815, 0.6962, 0.2185, 0.6962, 0.2815, 0.6962, 0.2185, 0.6962, 0.2185, 0.6962, 0.2815, 0.6962, 0.2815, 0.6962, 0.2185, 0.6962, 0.2185, 0.6962, 0.2815, 0.6962, 0.2185, 0.6575, 0.2815, 0.6575, 0.2815, 0.6575, 0.2185, 0.6575, 0.2185, 0.6575, 0.2815, 0.6575, 0.2815, 0.6575, 0.2185, 0.6575, 0.2815, 0.6706, 0.2815, 0.6706, 0.2815, 0.6796, 0.2815, 0.6796, 0.2815, 0.6706, 0.2185, 0.6706, 0.2185, 0.6575, 0.2815, 0.6575, 0.2185, 0.6706, 0.2185, 0.6706, 0.2185, 0.6616, 0.2185, 0.6575, 0.2185, 0.6575, 0.2815, 0.6796, 0.2815, 0.6796, 0.2815, 0.6879, 0.2815, 0.6879, 0.2815, 0.6796, 0.2815, 0.6796, 0.2815, 0.6879, 0.2815, 0.6879, 0.2185, 0.6962, 0.2185, 0.6879, 0.2185, 0.6879, 0.2185, 0.6962, 0.2185, 0.6796, 0.2185, 0.6879, 0.2185, 0.6879, 0.2185, 0.6796, 0.2815, 0.6962, 0.2815, 0.6879, 0.2815, 0.6879, 0.2815, 0.6962, 0.2815, 0.6962, 0.2815, 0.6879, 0.2185, 0.6879, 0.2185, 0.6962, 0.2185, 0.6962, 0.2185, 0.6879, 0.2185, 0.6879, 0.2185, 0.6962, 0.2185, 0.6962, 0.2185, 0.6879, 0.2815, 0.6879, 0.2815, 0.6962, 0.2185, 0.6686, 0.2185, 0.6702, 0.2185, 0.6686, 0.2185, 0.6664, 0.2185, 0.6707, 0.2185, 0.6686, 0.2185, 0.6664, 0.2185, 0.6686, 0.2815, 0.6686, 0.2815, 0.6702, 0.2815, 0.6686, 0.2815, 0.6664, 0.2815, 0.6707, 0.2815, 0.6686, 0.2815, 0.6664, 0.2815, 0.6686, 0.2815, 0.6879, 0.2815, 0.6858, 0.2815, 0.6879, 0.2815, 0.6896, 0.2815, 0.6851, 0.2815, 0.6879, 0.2815, 0.6896, 0.2815, 0.6879, 0.2185, 0.6879, 0.2185, 0.6858, 0.2185, 0.6879, 0.2185, 0.6896, 0.2185, 0.6851, 0.2185, 0.6879, 0.2185, 0.6896, 0.2185, 0.6879, 0.2185, 0.6851, 0.2815, 0.6858, 0.2815, 0.6879, 0.2185, 0.6879, 0.2185, 0.6686, 0.2815, 0.6686, 0.2815, 0.6707, 0.2185, 0.6702, 0.2815, 0.6686, 0.2185, 0.6686, 0.2185, 0.6707, 0.2815, 0.6702, 0.2185, 0.6879, 0.2815, 0.6879, 0.2815, 0.6851, 0.2185, 0.6858, 0.2185, 0.6796, 0.2185, 0.6702, 0.2815, 0.6707, 0.2815, 0.6796, 0.2185, 0.6686, 0.2185, 0.6664, 0.2185, 0.6575, 0.2185, 0.6575, 0.2185, 0.6686, 0.2815, 0.6686, 0.2815, 0.6686, 0.2185, 0.6686, 0.2185, 0.6686, 0.2185, 0.6796, 0.2185, 0.6796, 0.2185, 0.6686, 0.2185, 0.6686, 0.2185, 0.6702, 0.2185, 0.6664, 0.2185, 0.6686, 0.2185, 0.6686, 0.2185, 0.6575, 0.2185, 0.6575, 0.2185, 0.6686, 0.2185, 0.6686, 0.2185, 0.6664, 0.2185, 0.6575, 0.2185, 0.6575, 0.2815, 0.6686, 0.2815, 0.6686, 0.2185, 0.6686, 0.2185, 0.6686, 0.2815, 0.6796, 0.2815, 0.6702, 0.2185, 0.6707, 0.2185, 0.6796, 0.2185, 0.6686, 0.2185, 0.6575, 0.2185, 0.6575, 0.2185, 0.6664, 0.2185, 0.6686, 0.2185, 0.6796, 0.2185, 0.6796, 0.2185, 0.6707, 0.2185, 0.6686, 0.2185, 0.6686, 0.2815, 0.6686, 0.2815, 0.6702, 0.2815, 0.6796, 0.2815, 0.6796, 0.2815, 0.6686, 0.2815, 0.6575, 0.2815, 0.6664, 0.2815, 0.6686, 0.2815, 0.6686, 0.2815, 0.6575, 0.2815, 0.6686, 0.2815, 0.6664, 0.2815, 0.6575, 0.2815, 0.6575, 0.2815, 0.6686, 0.2815, 0.6686, 0.2815, 0.6575, 0.2815, 0.6575, 0.2815, 0.6664, 0.2815, 0.6686, 0.2815, 0.6686, 0.2815, 0.6796, 0.2815, 0.6796, 0.2815, 0.6707, 0.2815, 0.6686, 0.2815, 0.6575, 0.2815, 0.6686, 0.2815, 0.6686, 0.2815, 0.6664, 0.2815, 0.6575, 0.2815, 0.6896, 0.2815, 0.6879, 0.2815, 0.6879, 0.2815, 0.6962, 0.2815, 0.6962, 0.2815, 0.6879, 0.2185, 0.6879, 0.2185, 0.6879, 0.2815, 0.6879, 0.2815, 0.6879, 0.2815, 0.6896, 0.2815, 0.6962, 0.2815, 0.6962, 0.2815, 0.6879, 0.2815, 0.6858, 0.2185, 0.6851, 0.2185, 0.6796, 0.2815, 0.6796, 0.2815, 0.6796, 0.2815, 0.6796, 0.2815, 0.6879, 0.2815, 0.6879, 0.2815, 0.6858, 0.2815, 0.6796, 0.2815, 0.6796, 0.2815, 0.6851, 0.2815, 0.6879, 0.2815, 0.6879, 0.2815, 0.6879, 0.2815, 0.6962, 0.2815, 0.6962, 0.2815, 0.6896, 0.2815, 0.6879, 0.2815, 0.6851, 0.2815, 0.6796, 0.2185, 0.6796, 0.2185, 0.6858, 0.2815, 0.6879, 0.2815, 0.6879, 0.2185, 0.6879, 0.2185, 0.6879, 0.2815, 0.6879, 0.2815, 0.6879, 0.2815, 0.6896, 0.2815, 0.6962, 0.2815, 0.6962, 0.2185, 0.6962, 0.2185, 0.6896, 0.2185, 0.6879, 0.2185, 0.6879, 0.2185, 0.6962, 0.2185, 0.6879, 0.2185, 0.6896, 0.2185, 0.6962, 0.2185, 0.6962, 0.2185, 0.6879, 0.2185, 0.6879, 0.2185, 0.6858, 0.2185, 0.6796, 0.2185, 0.6796, 0.2185, 0.6879, 0.2185, 0.6962, 0.2185, 0.6879, 0.2185, 0.6879, 0.2185, 0.6896, 0.2185, 0.6962, 0.2185, 0.6879, 0.2185, 0.6796, 0.2185, 0.6796, 0.2185, 0.6851, 0.2185, 0.6879, 0.2185, 0.6879, 0.2185, 0.6962, 0.2185, 0.6962, 0.2185, 0.6896, 0.2185, 0.6879, 0.2815, 0.6962, 0.2815, 0.6962, 0.2185, 0.6962, 0.2185, 0.6962, 0.2185, 0.6879, 0.2815, 0.6879, 0.2815, 0.6796, 0.2185, 0.6796, 0.2815, 0.6575, 0.2815, 0.6575, 0.2815, 0.6616, 0.2815, 0.6575, 0.2815, 0.6575, 0.2185, 0.6575, 0.2185, 0.6616, 0.2185, 0.6575, 0.2185, 0.6575, 0.2185, 0.6575, 0.2815, 0.6575, 0.2815, 0.6575, 0.2185, 0.6575, 0.2185, 0.6575, 0.2815, 0.6575, 0.2815, 0.6575, 0.2185, 0.6575, 0.2185, 0.6575, 0.2815, 0.6575, 0.2815, 0.6575, 0.2815, 0.6706, 0.2815, 0.6706, 0.2815, 0.6616, 0.2185, 0.6575, 0.2185, 0.6575, 0.2815, 0.6575, 0.2815, 0.6575, 0.2815, 0.6575, 0.2815, 0.6616, 0.2815, 0.6706, 0.2815, 0.6686, 0.2185, 0.6879, 0.2185, 0.6879, 0.2185, 0.6796, 0.2185, 0.6796, 0.2185, 0.6575, 0.2185, 0.6575, 0.2815, 0.6575, 0.2815, 0.6575, 0.2185, 0.6575, 0.2185, 0.6575, 0.2815, 0.6575, 0.2815, 0.6575, 0.2815, 0.6575, 0.2815, 0.6575, 0.2815, 0.6575, 0.2815, 0.6575, 0.2815, 0.6575, 0.2815, 0.6575, 0.2815, 0.6575, 0.2185, 0.6575, 0.2185, 0.6575, 0.2815, 0.6575, 0.2815, 0.6575, 0.2815, 0.6575, 0.2815, 0.6575, 0.2185, 0.6575, 0.2185, 0.6575, 0.2185, 0.6575, 0.2185, 0.6575, 0.2185, 0.6575, 0.2185, 0.6575, 0.2185, 0.6575, 0.2185, 0.6575, 0.2185, 0.6575, 0.2815, 0.6686, 0.2185, 0.6686, 0.2185, 0.6575, 0.2815, 0.6575, 0.2815, 0.6796, 0.2815, 0.6796, 0.2185, 0.6796, 0.2185, 0.6796, 0.2815, 0.6879, 0.2185, 0.6879, 0.2185, 0.6796, 0.2815, 0.6796, 0.2815, 0.6879, 0.2815, 0.6879, 0.2815, 0.6796, 0.2815, 0.6796, 0.2185, 0.6879, 0.2185, 0.6879, 0.2185, 0.6962, 0.2185, 0.6962, 0.2185, 0.6962, 0.2185, 0.6962, 0.2815, 0.6962, 0.2815, 0.6962, 0.2815, 0.6686, 0.2815, 0.6706, 0.2815, 0.6796, 0.2815, 0.6796, 0.2815, 0.6962, 0.2815, 0.6962, 0.2185, 0.6962, 0.2185, 0.6962, 0.2185, 0.6879, 0.2185, 0.6879, 0.2185, 0.6796, 0.2185, 0.6796, 0.2185, 0.6706, 0.2185, 0.6616, 0.2185, 0.6575, 0.2185, 0.6686, 0.2185, 0.6796, 0.2185, 0.6706, 0.2185, 0.6706, 0.2185, 0.6796, 0.2815, 0.6879, 0.2815, 0.6962, 0.2815, 0.6962, 0.2815, 0.6879, 0.2815, 0.6879, 0.2815, 0.6962, 0.2815, 0.6962, 0.2815, 0.6879, 0.2815, 0.6796, 0.2815, 0.6706, 0.2185, 0.6706, 0.2185, 0.6796, 0.2815, 0.6796, 0.2185, 0.6796, 0.2185, 0.6686, 0.2815, 0.6686, 0.2185, 0.6796, 0.2185, 0.6706, 0.2185, 0.6686, 0.2185, 0.6796, 0.2815, 0.6575, 0.2815, 0.6575, 0.2185, 0.6575, 0.2185, 0.6575, 0.2815, 0.6575, 0.2815, 0.6575, 0.2185, 0.6575, 0.2185, 0.6575, 0.2185, 0.6962, 0.2185, 0.6962, 0.2815, 0.6962, 0.2815, 0.6962, 0.2185, 0.6962, 0.2185, 0.6962, 0.2815, 0.6962, 0.2815, 0.6962, 0.2815, 0.6962, 0.2815, 0.6962, 0.2185, 0.6962, 0.2185, 0.6962, 0.2815, 0.6962, 0.2815, 0.6962, 0.2185, 0.6962, 0.2185, 0.6962, 0.2185, 0.6575, 0.2185, 0.6575, 0.2815, 0.6575, 0.2815, 0.6575, 0.2185, 0.6575, 0.2185, 0.6575, 0.2815, 0.6575, 0.2815, 0.6575, 0.2815, 0.6706, 0.2815, 0.6796, 0.2815, 0.6796, 0.2815, 0.6706, 0.2815, 0.6706, 0.2815, 0.6575, 0.2185, 0.6575, 0.2185, 0.6706, 0.2185, 0.6706, 0.2185, 0.6575, 0.2185, 0.6575, 0.2185, 0.6616, 0.2185, 0.6706, 0.2815, 0.6796, 0.2815, 0.6879, 0.2815, 0.6879, 0.2815, 0.6796, 0.2815, 0.6796, 0.2815, 0.6879, 0.2815, 0.6879, 0.2815, 0.6796, 0.2185, 0.6962, 0.2185, 0.6962, 0.2185, 0.6879, 0.2185, 0.6879, 0.2185, 0.6796, 0.2185, 0.6796, 0.2185, 0.6879, 0.2185, 0.6879, 0.2815, 0.6962, 0.2815, 0.6962, 0.2815, 0.6879, 0.2815, 0.6879, 0.2815, 0.6962, 0.2185, 0.6962, 0.2185, 0.6879, 0.2815, 0.6879, 0.2185, 0.6962, 0.2185, 0.6962, 0.2185, 0.6879, 0.2185, 0.6879, 0.2185, 0.6962, 0.2815, 0.6962, 0.2815, 0.6879, 0.2185, 0.6879, 0.2185, 0.6686, 0.2185, 0.6664, 0.2185, 0.6686, 0.2185, 0.6702, 0.2185, 0.6707, 0.2185, 0.6686, 0.2185, 0.6664, 0.2185, 0.6686, 0.2815, 0.6686, 0.2815, 0.6664, 0.2815, 0.6686, 0.2815, 0.6702, 0.2815, 0.6707, 0.2815, 0.6686, 0.2815, 0.6664, 0.2815, 0.6686, 0.2815, 0.6879, 0.2815, 0.6896, 0.2815, 0.6879, 0.2815, 0.6858, 0.2815, 0.6851, 0.2815, 0.6879, 0.2815, 0.6896, 0.2815, 0.6879, 0.2185, 0.6879, 0.2185, 0.6896, 0.2185, 0.6879, 0.2185, 0.6858, 0.2185, 0.6851, 0.2185, 0.6879, 0.2185, 0.6896, 0.2185, 0.6879, 0.2185, 0.6851, 0.2185, 0.6879, 0.2815, 0.6879, 0.2815, 0.6858, 0.2185, 0.6686, 0.2185, 0.6702, 0.2815, 0.6707, 0.2815, 0.6686, 0.2815, 0.6686, 0.2815, 0.6702, 0.2185, 0.6707, 0.2185, 0.6686, 0.2185, 0.6879, 0.2185, 0.6858, 0.2815, 0.6851, 0.2815, 0.6879, 0.2185, 0.6796, 0.2815, 0.6796, 0.2815, 0.6707, 0.2185, 0.6702, 0.2185, 0.6686, 0.2185, 0.6686, 0.2185, 0.6575, 0.2185, 0.6575, 0.2185, 0.6664, 0.2815, 0.6686, 0.2185, 0.6686, 0.2185, 0.6686, 0.2815, 0.6686, 0.2185, 0.6796, 0.2185, 0.6702, 0.2185, 0.6686, 0.2185, 0.6686, 0.2185, 0.6796, 0.2185, 0.6664, 0.2185, 0.6575, 0.2185, 0.6575, 0.2185, 0.6686, 0.2185, 0.6686, 0.2185, 0.6686, 0.2185, 0.6575, 0.2185, 0.6575, 0.2185, 0.6664, 0.2185, 0.6686, 0.2815, 0.6686, 0.2185, 0.6686, 0.2185, 0.6686, 0.2815, 0.6686, 0.2815, 0.6796, 0.2185, 0.6796, 0.2185, 0.6707, 0.2815, 0.6702, 0.2185, 0.6686, 0.2185, 0.6686, 0.2185, 0.6664, 0.2185, 0.6575, 0.2185, 0.6575, 0.2185, 0.6796, 0.2185, 0.6686, 0.2185, 0.6686, 0.2185, 0.6707, 0.2185, 0.6796, 0.2815, 0.6686, 0.2815, 0.6686, 0.2815, 0.6796, 0.2815, 0.6796, 0.2815, 0.6702, 0.2815, 0.6575, 0.2815, 0.6575, 0.2815, 0.6686, 0.2815, 0.6686, 0.2815, 0.6664, 0.2815, 0.6686, 0.2815, 0.6686, 0.2815, 0.6575, 0.2815, 0.6575, 0.2815, 0.6664, 0.2815, 0.6686, 0.2815, 0.6686, 0.2815, 0.6664, 0.2815, 0.6575, 0.2815, 0.6575, 0.2815, 0.6686, 0.2815, 0.6686, 0.2815, 0.6707, 0.2815, 0.6796, 0.2815, 0.6796, 0.2815, 0.6575, 0.2815, 0.6575, 0.2815, 0.6664, 0.2815, 0.6686, 0.2815, 0.6686, 0.2815, 0.6896, 0.2815, 0.6962, 0.2815, 0.6962, 0.2815, 0.6879, 0.2815, 0.6879, 0.2815, 0.6879, 0.2815, 0.6879, 0.2185, 0.6879, 0.2185, 0.6879, 0.2815, 0.6879, 0.2815, 0.6879, 0.2815, 0.6962, 0.2815, 0.6962, 0.2815, 0.6896, 0.2815, 0.6858, 0.2815, 0.6796, 0.2185, 0.6796, 0.2185, 0.6851, 0.2815, 0.6796, 0.2815, 0.6858, 0.2815, 0.6879, 0.2815, 0.6879, 0.2815, 0.6796, 0.2815, 0.6796, 0.2815, 0.6879, 0.2815, 0.6879, 0.2815, 0.6851, 0.2815, 0.6796, 0.2815, 0.6879, 0.2815, 0.6879, 0.2815, 0.6896, 0.2815, 0.6962, 0.2815, 0.6962, 0.2815, 0.6851, 0.2185, 0.6858, 0.2185, 0.6796, 0.2815, 0.6796, 0.2815, 0.6879, 0.2185, 0.6879, 0.2185, 0.6879, 0.2815, 0.6879, 0.2815, 0.6879, 0.2815, 0.6962, 0.2815, 0.6962, 0.2815, 0.6896, 0.2815, 0.6879, 0.2185, 0.6962, 0.2185, 0.6962, 0.2185, 0.6879, 0.2185, 0.6879, 0.2185, 0.6896, 0.2185, 0.6879, 0.2185, 0.6879, 0.2185, 0.6962, 0.2185, 0.6962, 0.2185, 0.6896, 0.2185, 0.6879, 0.2185, 0.6879, 0.2185, 0.6796, 0.2185, 0.6796, 0.2185, 0.6858, 0.2185, 0.6962, 0.2185, 0.6962, 0.2185, 0.6896, 0.2185, 0.6879, 0.2185, 0.6879, 0.2185, 0.6879, 0.2185, 0.6879, 0.2185, 0.6851, 0.2185, 0.6796, 0.2185, 0.6796, 0.2185, 0.6879, 0.2185, 0.6879, 0.2185, 0.6896, 0.2185, 0.6962, 0.2185, 0.6962, 0.2815, 0.6962, 0.2815, 0.6962, 0.2185, 0.6962, 0.2185, 0.6962, 0.2185, 0.6879, 0.2815, 0.6879, 0.2815, 0.6796, 0.2185, 0.6796, 0.2815, 0.6575, 0.2815, 0.6575, 0.2815, 0.6616, 0.2815, 0.6575, 0.2815, 0.6575, 0.2185, 0.6575, 0.2185, 0.6616, 0.2185, 0.6575, 0.2185, 0.6575, 0.2185, 0.6575, 0.2815, 0.6575, 0.2815, 0.6575, 0.2185, 0.6575, 0.2185, 0.6575, 0.2815, 0.6575, 0.2815, 0.6575, 0.2185, 0.6575, 0.2185, 0.6575, 0.2815, 0.6575, 0.2815, 0.6575, 0.2815, 0.6706, 0.2815, 0.6706, 0.2815, 0.6616, 0.2185, 0.6575, 0.2185, 0.6575, 0.2815, 0.6575, 0.2815, 0.6575, 0.2815, 0.6575, 0.2815, 0.6616, 0.2815, 0.6706, 0.2815, 0.6686, 0.2185, 0.6879, 0.2185, 0.6879, 0.2185, 0.6796, 0.2185, 0.6796, 0.2185, 0.6575, 0.2185, 0.6575, 0.2815, 0.6575, 0.2815, 0.6575, 0.2185, 0.6575, 0.2185, 0.6575, 0.2815, 0.6575, 0.2815, 0.6575, 0.2815, 0.6575, 0.2815, 0.6575, 0.2815, 0.6575, 0.2815, 0.6575, 0.2815, 0.6575, 0.2815, 0.6575, 0.2815, 0.6575, 0.2185, 0.6575, 0.2185, 0.6575, 0.2815, 0.6575, 0.2815, 0.6575, 0.2815, 0.6575, 0.2815, 0.6575, 0.2185, 0.6575, 0.2185, 0.6575, 0.2185, 0.6575, 0.2185, 0.6575, 0.2185, 0.6575, 0.2185, 0.6575, 0.2185, 0.6575, 0.2185, 0.6575, 0.2185, 0.6575, 0.2815, 0.6686, 0.2185, 0.6686, 0.2185, 0.6575, 0.2815, 0.6575, 0.2815, 0.6796, 0.2815, 0.6796, 0.2185, 0.6796, 0.2185, 0.6796, 0.2815, 0.6879, 0.2185, 0.6879, 0.2185, 0.6796, 0.2815, 0.6796, 0.2815, 0.6879, 0.2815, 0.6879, 0.2815, 0.6796, 0.2815, 0.6796, 0.2185, 0.6879, 0.2185, 0.6879, 0.2185, 0.6962, 0.2185, 0.6962, 0.2185, 0.6962, 0.2185, 0.6962, 0.2815, 0.6962, 0.2815, 0.6962, 0.2815, 0.6686, 0.2815, 0.6706, 0.2815, 0.6796, 0.2815, 0.6796, 0.2815, 0.6962, 0.2815, 0.6962, 0.2185, 0.6962, 0.2185, 0.6962, 0.2185, 0.6879, 0.2185, 0.6879, 0.2185, 0.6796, 0.2185, 0.6796, 0.2185, 0.6706, 0.2185, 0.6616, 0.2185, 0.6575, 0.2185, 0.6686, 0.2185, 0.6796, 0.2185, 0.6706, 0.2185, 0.6706, 0.2185, 0.6796, 0.2815, 0.6879, 0.2815, 0.6962, 0.2815, 0.6962, 0.2815, 0.6879, 0.2815, 0.6879, 0.2815, 0.6962, 0.2815, 0.6962, 0.2815, 0.6879, 0.2815, 0.6796, 0.2815, 0.6706, 0.2185, 0.6706, 0.2185, 0.6796, 0.2815, 0.6796, 0.2185, 0.6796, 0.2185, 0.6686, 0.2815, 0.6686, 0.2185, 0.6796, 0.2185, 0.6706, 0.2185, 0.6686, 0.2185, 0.6796, 0.2815, 0.6575, 0.2815, 0.6575, 0.2185, 0.6575, 0.2185, 0.6575, 0.2815, 0.6575, 0.2815, 0.6575, 0.2185, 0.6575, 0.2185, 0.6575, 0.2185, 0.6962, 0.2185, 0.6962, 0.2815, 0.6962, 0.2815, 0.6962, 0.2185, 0.6962, 0.2185, 0.6962, 0.2815, 0.6962, 0.2815, 0.6962, 0.2815, 0.6962, 0.2815, 0.6962, 0.2185, 0.6962, 0.2185, 0.6962, 0.2815, 0.6962, 0.2815, 0.6962, 0.2185, 0.6962, 0.2185, 0.6962, 0.2185, 0.6575, 0.2185, 0.6575, 0.2815, 0.6575, 0.2815, 0.6575, 0.2185, 0.6575, 0.2185, 0.6575, 0.2815, 0.6575, 0.2815, 0.6575, 0.2815, 0.6706, 0.2815, 0.6796, 0.2815, 0.6796, 0.2815, 0.6706, 0.2815, 0.6706, 0.2815, 0.6575, 0.2185, 0.6575, 0.2185, 0.6706, 0.2185, 0.6706, 0.2185, 0.6575, 0.2185, 0.6575, 0.2185, 0.6616, 0.2185, 0.6706, 0.2815, 0.6796, 0.2815, 0.6879, 0.2815, 0.6879, 0.2815, 0.6796, 0.2815, 0.6796, 0.2815, 0.6879, 0.2815, 0.6879, 0.2815, 0.6796, 0.2185, 0.6962, 0.2185, 0.6962, 0.2185, 0.6879, 0.2185, 0.6879, 0.2185, 0.6796, 0.2185, 0.6796, 0.2185, 0.6879, 0.2185, 0.6879, 0.2815, 0.6962, 0.2815, 0.6962, 0.2815, 0.6879, 0.2815, 0.6879, 0.2815, 0.6962, 0.2185, 0.6962, 0.2185, 0.6879, 0.2815, 0.6879, 0.2185, 0.6962, 0.2185, 0.6962, 0.2185, 0.6879, 0.2185, 0.6879, 0.2185, 0.6962, 0.2815, 0.6962, 0.2815, 0.6879, 0.2185, 0.6879, 0.2185, 0.6686, 0.2185, 0.6664, 0.2185, 0.6686, 0.2185, 0.6702, 0.2185, 0.6707, 0.2185, 0.6686, 0.2185, 0.6664, 0.2185, 0.6686, 0.2815, 0.6686, 0.2815, 0.6664, 0.2815, 0.6686, 0.2815, 0.6702, 0.2815, 0.6707, 0.2815, 0.6686, 0.2815, 0.6664, 0.2815, 0.6686, 0.2815, 0.6879, 0.2815, 0.6896, 0.2815, 0.6879, 0.2815, 0.6858, 0.2815, 0.6851, 0.2815, 0.6879, 0.2815, 0.6896, 0.2815, 0.6879, 0.2185, 0.6879, 0.2185, 0.6896, 0.2185, 0.6879, 0.2185, 0.6858, 0.2185, 0.6851, 0.2185, 0.6879, 0.2185, 0.6896, 0.2185, 0.6879, 0.2185, 0.6851, 0.2185, 0.6879, 0.2815, 0.6879, 0.2815, 0.6858, 0.2185, 0.6686, 0.2185, 0.6702, 0.2815, 0.6707, 0.2815, 0.6686, 0.2815, 0.6686, 0.2815, 0.6702, 0.2185, 0.6707, 0.2185, 0.6686, 0.2185, 0.6879, 0.2185, 0.6858, 0.2815, 0.6851, 0.2815, 0.6879, 0.2185, 0.6796, 0.2815, 0.6796, 0.2815, 0.6707, 0.2185, 0.6702, 0.2185, 0.6686, 0.2185, 0.6686, 0.2185, 0.6575, 0.2185, 0.6575, 0.2185, 0.6664, 0.2815, 0.6686, 0.2185, 0.6686, 0.2185, 0.6686, 0.2815, 0.6686, 0.2185, 0.6796, 0.2185, 0.6702, 0.2185, 0.6686, 0.2185, 0.6686, 0.2185, 0.6796, 0.2185, 0.6664, 0.2185, 0.6575, 0.2185, 0.6575, 0.2185, 0.6686, 0.2185, 0.6686, 0.2185, 0.6686, 0.2185, 0.6575, 0.2185, 0.6575, 0.2185, 0.6664, 0.2185, 0.6686, 0.2815, 0.6686, 0.2185, 0.6686, 0.2185, 0.6686, 0.2815, 0.6686, 0.2815, 0.6796, 0.2185, 0.6796, 0.2185, 0.6707, 0.2815, 0.6702, 0.2185, 0.6686, 0.2185, 0.6686, 0.2185, 0.6664, 0.2185, 0.6575, 0.2185, 0.6575, 0.2185, 0.6796, 0.2185, 0.6686, 0.2185, 0.6686, 0.2185, 0.6707, 0.2185, 0.6796, 0.2815, 0.6686, 0.2815, 0.6686, 0.2815, 0.6796, 0.2815, 0.6796, 0.2815, 0.6702, 0.2815, 0.6575, 0.2815, 0.6575, 0.2815, 0.6686, 0.2815, 0.6686, 0.2815, 0.6664, 0.2815, 0.6686, 0.2815, 0.6686, 0.2815, 0.6575, 0.2815, 0.6575, 0.2815, 0.6664, 0.2815, 0.6686, 0.2815, 0.6686, 0.2815, 0.6664, 0.2815, 0.6575, 0.2815, 0.6575, 0.2815, 0.6686, 0.2815, 0.6686, 0.2815, 0.6707, 0.2815, 0.6796, 0.2815, 0.6796, 0.2815, 0.6575, 0.2815, 0.6575, 0.2815, 0.6664, 0.2815, 0.6686, 0.2815, 0.6686, 0.2815, 0.6896, 0.2815, 0.6962, 0.2815, 0.6962, 0.2815, 0.6879, 0.2815, 0.6879, 0.2815, 0.6879, 0.2815, 0.6879, 0.2185, 0.6879, 0.2185, 0.6879, 0.2815, 0.6879, 0.2815, 0.6879, 0.2815, 0.6962, 0.2815, 0.6962, 0.2815, 0.6896, 0.2815, 0.6858, 0.2815, 0.6796, 0.2185, 0.6796, 0.2185, 0.6851, 0.2815, 0.6796, 0.2815, 0.6858, 0.2815, 0.6879, 0.2815, 0.6879, 0.2815, 0.6796, 0.2815, 0.6796, 0.2815, 0.6879, 0.2815, 0.6879, 0.2815, 0.6851, 0.2815, 0.6796, 0.2815, 0.6879, 0.2815, 0.6879, 0.2815, 0.6896, 0.2815, 0.6962, 0.2815, 0.6962, 0.2815, 0.6851, 0.2185, 0.6858, 0.2185, 0.6796, 0.2815, 0.6796, 0.2815, 0.6879, 0.2185, 0.6879, 0.2185, 0.6879, 0.2815, 0.6879, 0.2815, 0.6879, 0.2815, 0.6962, 0.2815, 0.6962, 0.2815, 0.6896, 0.2815, 0.6879, 0.2185, 0.6962, 0.2185, 0.6962, 0.2185, 0.6879, 0.2185, 0.6879, 0.2185, 0.6896, 0.2185, 0.6879, 0.2185, 0.6879, 0.2185, 0.6962, 0.2185, 0.6962, 0.2185, 0.6896, 0.2185, 0.6879, 0.2185, 0.6879, 0.2185, 0.6796, 0.2185, 0.6796, 0.2185, 0.6858, 0.2185, 0.6962, 0.2185, 0.6962, 0.2185, 0.6896, 0.2185, 0.6879, 0.2185, 0.6879, 0.2185, 0.6879, 0.2185, 0.6879, 0.2185, 0.6851, 0.2185, 0.6796, 0.2185, 0.6796, 0.2185, 0.6879, 0.2185, 0.6879, 0.2185, 0.6896, 0.2185, 0.6962, 0.2185, 0.6962, 0.2815, 0.6962, 0.2185, 0.6962, 0.2185, 0.6962, 0.2815, 0.6962, 0.2185, 0.6879, 0.2185, 0.6796, 0.2815, 0.6796, 0.2815, 0.6879, 0.2815, 0.6575, 0.2815, 0.6575, 0.2815, 0.6575, 0.2815, 0.6616, 0.2815, 0.6575, 0.2185, 0.6575, 0.2185, 0.6575, 0.2185, 0.6575, 0.2185, 0.6575, 0.2185, 0.6616, 0.2815, 0.6575, 0.2185, 0.6575, 0.2185, 0.6575, 0.2815, 0.6575, 0.2815, 0.6575, 0.2185, 0.6575, 0.2185, 0.6575, 0.2815, 0.6575, 0.2815, 0.6575, 0.2815, 0.6616, 0.2815, 0.6706, 0.2815, 0.6706, 0.2815, 0.6575, 0.2185, 0.6575, 0.2815, 0.6575, 0.2815, 0.6575, 0.2185, 0.6575, 0.2815, 0.6575, 0.2815, 0.6686, 0.2815, 0.6706, 0.2815, 0.6616, 0.2185, 0.6879, 0.2185, 0.6796, 0.2185, 0.6796, 0.2185, 0.6879, 0.2185, 0.6575, 0.2815, 0.6575, 0.2815, 0.6575, 0.2185, 0.6575, 0.2185, 0.6575, 0.2815, 0.6575, 0.2815, 0.6575, 0.2185, 0.6575, 0.2815, 0.6575, 0.2815, 0.6575, 0.2815, 0.6575, 0.2815, 0.6575, 0.2815, 0.6575, 0.2815, 0.6575, 0.2815, 0.6575, 0.2185, 0.6575, 0.2815, 0.6575, 0.2815, 0.6575, 0.2185, 0.6575, 0.2815, 0.6575, 0.2185, 0.6575, 0.2185, 0.6575, 0.2815, 0.6575, 0.2185, 0.6575, 0.2185, 0.6575, 0.2185, 0.6575, 0.2185, 0.6575, 0.2185, 0.6575, 0.2185, 0.6575, 0.2185, 0.6575, 0.2815, 0.6686, 0.2815, 0.6575, 0.2185, 0.6575, 0.2185, 0.6686, 0.2815, 0.6796, 0.2185, 0.6796, 0.2185, 0.6796, 0.2815, 0.6796, 0.2815, 0.6879, 0.2815, 0.6796, 0.2185, 0.6796, 0.2185, 0.6879, 0.2815, 0.6879, 0.2815, 0.6796, 0.2815, 0.6796, 0.2815, 0.6879, 0.2185, 0.6879, 0.2185, 0.6962, 0.2185, 0.6962, 0.2185, 0.6879, 0.2185, 0.6962, 0.2815, 0.6962, 0.2815, 0.6962, 0.2185, 0.6962, 0.2815, 0.6686, 0.2815, 0.6796, 0.2815, 0.6796, 0.2815, 0.6706, 0.2815, 0.6962, 0.2185, 0.6962, 0.2185, 0.6962, 0.2815, 0.6962, 0.2185, 0.6879, 0.2185, 0.6796, 0.2185, 0.6796, 0.2185, 0.6879, 0.2185, 0.6706, 0.2185, 0.6686, 0.2185, 0.6575, 0.2185, 0.6616, 0.2185, 0.6796, 0.2185, 0.6796, 0.2185, 0.6706, 0.2185, 0.6706, 0.2815, 0.6879, 0.2815, 0.6879, 0.2815, 0.6962, 0.2815, 0.6962, 0.2815, 0.6879, 0.2815, 0.6879, 0.2815, 0.6962, 0.2815, 0.6962, 0.2815, 0.6796, 0.2185, 0.6796, 0.2185, 0.6706, 0.2815, 0.6706, 0.2815, 0.6796, 0.2815, 0.6686, 0.2185, 0.6686, 0.2185, 0.6796, 0.2185, 0.6796, 0.2185, 0.6796, 0.2185, 0.6686, 0.2185, 0.6706, 0.2815, 0.6575, 0.2185, 0.6575, 0.2185, 0.6575, 0.2815, 0.6575, 0.2815, 0.6575, 0.2185, 0.6575, 0.2185, 0.6575, 0.2815, 0.6575, 0.2185, 0.6962, 0.2815, 0.6962, 0.2815, 0.6962, 0.2185, 0.6962, 0.2185, 0.6962, 0.2815, 0.6962, 0.2815, 0.6962, 0.2185, 0.6962, 0.2815, 0.6962, 0.2185, 0.6962, 0.2185, 0.6962, 0.2815, 0.6962, 0.2815, 0.6962, 0.2185, 0.6962, 0.2185, 0.6962, 0.2815, 0.6962, 0.2185, 0.6575, 0.2815, 0.6575, 0.2815, 0.6575, 0.2185, 0.6575, 0.2185, 0.6575, 0.2815, 0.6575, 0.2815, 0.6575, 0.2185, 0.6575, 0.2815, 0.6706, 0.2815, 0.6706, 0.2815, 0.6796, 0.2815, 0.6796, 0.2815, 0.6706, 0.2185, 0.6706, 0.2185, 0.6575, 0.2815, 0.6575, 0.2185, 0.6706, 0.2185, 0.6706, 0.2185, 0.6616, 0.2185, 0.6575, 0.2185, 0.6575, 0.2815, 0.6796, 0.2815, 0.6796, 0.2815, 0.6879, 0.2815, 0.6879, 0.2815, 0.6796, 0.2815, 0.6796, 0.2815, 0.6879, 0.2815, 0.6879, 0.2185, 0.6962, 0.2185, 0.6879, 0.2185, 0.6879, 0.2185, 0.6962, 0.2185, 0.6796, 0.2185, 0.6879, 0.2185, 0.6879, 0.2185, 0.6796, 0.2815, 0.6962, 0.2815, 0.6879, 0.2815, 0.6879, 0.2815, 0.6962, 0.2815, 0.6962, 0.2815, 0.6879, 0.2185, 0.6879, 0.2185, 0.6962, 0.2185, 0.6962, 0.2185, 0.6879, 0.2185, 0.6879, 0.2185, 0.6962, 0.2185, 0.6962, 0.2185, 0.6879, 0.2815, 0.6879, 0.2815, 0.6962, 0.2185, 0.6686, 0.2185, 0.6702, 0.2185, 0.6686, 0.2185, 0.6664, 0.2185, 0.6707, 0.2185, 0.6686, 0.2185, 0.6664, 0.2185, 0.6686, 0.2815, 0.6686, 0.2815, 0.6702, 0.2815, 0.6686, 0.2815, 0.6664, 0.2815, 0.6707, 0.2815, 0.6686, 0.2815, 0.6664, 0.2815, 0.6686, 0.2815, 0.6879, 0.2815, 0.6858, 0.2815, 0.6879, 0.2815, 0.6896, 0.2815, 0.6851, 0.2815, 0.6879, 0.2815, 0.6896, 0.2815, 0.6879, 0.2185, 0.6879, 0.2185, 0.6858, 0.2185, 0.6879, 0.2185, 0.6896, 0.2185, 0.6851, 0.2185, 0.6879, 0.2185, 0.6896, 0.2185, 0.6879, 0.2185, 0.6851, 0.2815, 0.6858, 0.2815, 0.6879, 0.2185, 0.6879, 0.2185, 0.6686, 0.2815, 0.6686, 0.2815, 0.6707, 0.2185, 0.6702, 0.2815, 0.6686, 0.2185, 0.6686, 0.2185, 0.6707, 0.2815, 0.6702, 0.2185, 0.6879, 0.2815, 0.6879, 0.2815, 0.6851, 0.2185, 0.6858, 0.2185, 0.6796, 0.2185, 0.6702, 0.2815, 0.6707, 0.2815, 0.6796, 0.2185, 0.6686, 0.2185, 0.6664, 0.2185, 0.6575, 0.2185, 0.6575, 0.2185, 0.6686, 0.2815, 0.6686, 0.2815, 0.6686, 0.2185, 0.6686, 0.2185, 0.6686, 0.2185, 0.6796, 0.2185, 0.6796, 0.2185, 0.6686, 0.2185, 0.6686, 0.2185, 0.6702, 0.2185, 0.6664, 0.2185, 0.6686, 0.2185, 0.6686, 0.2185, 0.6575, 0.2185, 0.6575, 0.2185, 0.6686, 0.2185, 0.6686, 0.2185, 0.6664, 0.2185, 0.6575, 0.2185, 0.6575, 0.2815, 0.6686, 0.2815, 0.6686, 0.2185, 0.6686, 0.2185, 0.6686, 0.2815, 0.6796, 0.2815, 0.6702, 0.2185, 0.6707, 0.2185, 0.6796, 0.2185, 0.6686, 0.2185, 0.6575, 0.2185, 0.6575, 0.2185, 0.6664, 0.2185, 0.6686, 0.2185, 0.6796, 0.2185, 0.6796, 0.2185, 0.6707, 0.2185, 0.6686, 0.2185, 0.6686, 0.2815, 0.6686, 0.2815, 0.6702, 0.2815, 0.6796, 0.2815, 0.6796, 0.2815, 0.6686, 0.2815, 0.6575, 0.2815, 0.6664, 0.2815, 0.6686, 0.2815, 0.6686, 0.2815, 0.6575, 0.2815, 0.6686, 0.2815, 0.6664, 0.2815, 0.6575, 0.2815, 0.6575, 0.2815, 0.6686, 0.2815, 0.6686, 0.2815, 0.6575, 0.2815, 0.6575, 0.2815, 0.6664, 0.2815, 0.6686, 0.2815, 0.6686, 0.2815, 0.6796, 0.2815, 0.6796, 0.2815, 0.6707, 0.2815, 0.6686, 0.2815, 0.6575, 0.2815, 0.6686, 0.2815, 0.6686, 0.2815, 0.6664, 0.2815, 0.6575, 0.2815, 0.6896, 0.2815, 0.6879, 0.2815, 0.6879, 0.2815, 0.6962, 0.2815, 0.6962, 0.2815, 0.6879, 0.2185, 0.6879, 0.2185, 0.6879, 0.2815, 0.6879, 0.2815, 0.6879, 0.2815, 0.6896, 0.2815, 0.6962, 0.2815, 0.6962, 0.2815, 0.6879, 0.2815, 0.6858, 0.2185, 0.6851, 0.2185, 0.6796, 0.2815, 0.6796, 0.2815, 0.6796, 0.2815, 0.6796, 0.2815, 0.6879, 0.2815, 0.6879, 0.2815, 0.6858, 0.2815, 0.6796, 0.2815, 0.6796, 0.2815, 0.6851, 0.2815, 0.6879, 0.2815, 0.6879, 0.2815, 0.6879, 0.2815, 0.6962, 0.2815, 0.6962, 0.2815, 0.6896, 0.2815, 0.6879, 0.2815, 0.6851, 0.2815, 0.6796, 0.2185, 0.6796, 0.2185, 0.6858, 0.2815, 0.6879, 0.2815, 0.6879, 0.2185, 0.6879, 0.2185, 0.6879, 0.2815, 0.6879, 0.2815, 0.6879, 0.2815, 0.6896, 0.2815, 0.6962, 0.2815, 0.6962, 0.2185, 0.6962, 0.2185, 0.6896, 0.2185, 0.6879, 0.2185, 0.6879, 0.2185, 0.6962, 0.2185, 0.6879, 0.2185, 0.6896, 0.2185, 0.6962, 0.2185, 0.6962, 0.2185, 0.6879, 0.2185, 0.6879, 0.2185, 0.6858, 0.2185, 0.6796, 0.2185, 0.6796, 0.2185, 0.6879, 0.2185, 0.6962, 0.2185, 0.6879, 0.2185, 0.6879, 0.2185, 0.6896, 0.2185, 0.6962, 0.2185, 0.6879, 0.2185, 0.6796, 0.2185, 0.6796, 0.2185, 0.6851, 0.2185, 0.6879, 0.2185, 0.6879, 0.2185, 0.6962, 0.2185, 0.6962, 0.2185, 0.6896, 0.2185, 0.6879])
me_cube_002.update()
me_cylinder = bpy.data.meshes.new('Cylinder')
me_cylinder.from_pydata([(0.0, -0.5017, -0.006614), (0.0, -0.538, 0.0429), (0.02658, -0.5141, -0.01568), (0.02658, -0.5503, 0.03383), (0.02658, -0.5388, -0.03383), (0.02658, -0.5751, 0.01568), (0.0, -0.5512, -0.0429), (0.0, -0.5875, 0.006614), (-0.02658, -0.5388, -0.03383), (-0.02658, -0.5751, 0.01568), (-0.02658, -0.5141, -0.01568), (-0.02658, -0.5503, 0.03383), (-1.442e-09, -0.4658, -0.0555), (0.02658, -0.4782, -0.06457), (0.02658, -0.503, -0.08271), (-1.442e-09, -0.5154, -0.09178), (-0.02658, -0.503, -0.08271), (-0.02658, -0.4782, -0.06457), (8.453e-10, -0.4374, -0.09427), (0.02658, -0.4498, -0.1033), (0.02658, -0.4746, -0.1215), (8.453e-10, -0.4869, -0.1306), (-0.02658, -0.4746, -0.1215), (-0.02658, -0.4498, -0.1033), (8.453e-10, -0.4035, -0.1406), (0.02658, -0.4158, -0.1497), (0.02658, -0.4406, -0.1678), (8.453e-10, -0.453, -0.1769), (-0.02658, -0.4406, -0.1678), (-0.02658, -0.4158, -0.1497), (7.605e-10, -0.3765, -0.1617), (0.02391, -0.3822, -0.1742), (0.02391, -0.3936, -0.1994), (7.605e-10, -0.3993, -0.2119), (-0.02391, -0.3936, -0.1994), (-0.02391, -0.3822, -0.1742), (6.358e-10, -0.3208, -0.1708), (0.01999, -0.3241, -0.1819), (0.01999, -0.3307, -0.204), (6.358e-10, -0.334, -0.2151), (-0.01999, -0.3307, -0.204), (-0.01999, -0.3241, -0.1819), (6.358e-10, -0.2881, -0.1585), (0.01999, -0.2828, -0.1687), (0.01999, -0.2721, -0.1891), (6.358e-10, -0.2667, -0.1994), (-0.01999, -0.2721, -0.1891), (-0.01999, -0.2828, -0.1687), (6.358e-10, -0.2653, -0.1479), (0.01999, -0.2569, -0.1559), (0.01999, -0.2402, -0.1718), (6.358e-10, -0.2319, -0.1797), (-0.01999, -0.2402, -0.1718), (-0.01999, -0.2569, -0.1559), (6.358e-10, -0.2352, -0.1168), (0.01999, -0.2255, -0.1231), (0.01999, -0.2061, -0.1356), (6.358e-10, -0.1964, -0.1419), (-0.01999, -0.2061, -0.1356), (-0.01999, -0.2255, -0.1231), (1.446e-08, -0.2206, -0.04309), (0.01999, -0.2095, -0.0465), (0.01999, -0.1875, -0.05332), (1.446e-08, -0.1764, -0.05673), (-0.01999, -0.1875, -0.05332), (-0.01999, -0.2095, -0.0465), (1.446e-08, -0.2007, 0.05376), (0.01999, -0.1897, 0.05035), (0.01999, -0.1676, 0.04352), (1.446e-08, -0.1566, 0.04011), (-0.01999, -0.1676, 0.04352), (-0.01999, -0.1897, 0.05035), (1.446e-08, -0.1779, 0.1447), (0.01999, -0.1668, 0.1413), (0.01999, -0.1448, 0.1345), (1.446e-08, -0.1338, 0.1311), (-0.01999, -0.1448, 0.1345), (-0.01999, -0.1668, 0.1413), (3.688e-08, -0.1317, 0.2684), (0.01999, -0.1234, 0.2604), (0.01999, -0.1068, 0.2444), (3.688e-08, -0.09845, 0.2364), (-0.01999, -0.1068, 0.2444), (-0.01999, -0.1234, 0.2604), (3.688e-08, -0.08819, 0.313), (0.01999, -0.08152, 0.3036), (0.01999, -0.06817, 0.2847), (3.688e-08, -0.0615, 0.2753), (-0.01999, -0.06817, 0.2847), (-0.01999, -0.08152, 0.3036), (3.688e-08, -0.03844, 0.3397), (0.01999, -0.03569, 0.3284), (0.01999, -0.03019, 0.306), (3.688e-08, -0.02745, 0.2948), (-0.01999, -0.03019, 0.306), (-0.01999, -0.03569, 0.3284), (3.475e-08, 0.0, 0.3463), (0.01999, 0.0, 0.3348), (0.01999, 0.0, 0.3117), (3.475e-08, 0.0, 0.3002), (-0.01999, 0.0, 0.3117), (-0.01999, 0.0, 0.3348), (0.0, 0.5017, -0.006614), (0.0, 0.538, 0.0429), (0.02658, 0.5141, -0.01568), (0.02658, 0.5503, 0.03383), (0.02658, 0.5388, -0.03383), (0.02658, 0.5751, 0.01568), (0.0, 0.5512, -0.0429), (0.0, 0.5875, 0.006614), (-0.02658, 0.5388, -0.03383), (-0.02658, 0.5751, 0.01568), (-0.02658, 0.5141, -0.01568), (-0.02658, 0.5503, 0.03383), (-1.442e-09, 0.4658, -0.0555), (0.02658, 0.4782, -0.06457), (0.02658, 0.503, -0.08271), (-1.442e-09, 0.5154, -0.09178), (-0.02658, 0.503, -0.08271), (-0.02658, 0.4782, -0.06457), (8.453e-10, 0.4374, -0.09427), (0.02658, 0.4498, -0.1033), (0.02658, 0.4746, -0.1215), (8.453e-10, 0.4869, -0.1306), (-0.02658, 0.4746, -0.1215), (-0.02658, 0.4498, -0.1033), (8.453e-10, 0.4035, -0.1406), (0.02658, 0.4158, -0.1497), (0.02658, 0.4406, -0.1678), (8.453e-10, 0.453, -0.1769), (-0.02658, 0.4406, -0.1678), (-0.02658, 0.4158, -0.1497), (7.605e-10, 0.3765, -0.1617), (0.02391, 0.3822, -0.1742), (0.02391, 0.3936, -0.1994), (7.605e-10, 0.3993, -0.2119), (-0.02391, 0.3936, -0.1994), (-0.02391, 0.3822, -0.1742), (6.358e-10, 0.3208, -0.1708), (0.01999, 0.3241, -0.1819), (0.01999, 0.3307, -0.204), (6.358e-10, 0.334, -0.2151), (-0.01999, 0.3307, -0.204), (-0.01999, 0.3241, -0.1819), (6.358e-10, 0.2881, -0.1585), (0.01999, 0.2828, -0.1687), (0.01999, 0.2721, -0.1891), (6.358e-10, 0.2667, -0.1994), (-0.01999, 0.2721, -0.1891), (-0.01999, 0.2828, -0.1687), (6.358e-10, 0.2653, -0.1479), (0.01999, 0.2569, -0.1559), (0.01999, 0.2402, -0.1718), (6.358e-10, 0.2319, -0.1797), (-0.01999, 0.2402, -0.1718), (-0.01999, 0.2569, -0.1559), (6.358e-10, 0.2352, -0.1168), (0.01999, 0.2255, -0.1231), (0.01999, 0.2061, -0.1356), (6.358e-10, 0.1964, -0.1419), (-0.01999, 0.2061, -0.1356), (-0.01999, 0.2255, -0.1231), (1.446e-08, 0.2206, -0.04309), (0.01999, 0.2095, -0.0465), (0.01999, 0.1875, -0.05332), (1.446e-08, 0.1764, -0.05673), (-0.01999, 0.1875, -0.05332), (-0.01999, 0.2095, -0.0465), (1.446e-08, 0.2007, 0.05376), (0.01999, 0.1897, 0.05035), (0.01999, 0.1676, 0.04352), (1.446e-08, 0.1566, 0.04011), (-0.01999, 0.1676, 0.04352), (-0.01999, 0.1897, 0.05035), (1.446e-08, 0.1779, 0.1447), (0.01999, 0.1668, 0.1413), (0.01999, 0.1448, 0.1345), (1.446e-08, 0.1338, 0.1311), (-0.01999, 0.1448, 0.1345), (-0.01999, 0.1668, 0.1413), (3.688e-08, 0.1317, 0.2684), (0.01999, 0.1234, 0.2604), (0.01999, 0.1068, 0.2444), (3.688e-08, 0.09845, 0.2364), (-0.01999, 0.1068, 0.2444), (-0.01999, 0.1234, 0.2604), (3.688e-08, 0.08819, 0.313), (0.01999, 0.08152, 0.3036), (0.01999, 0.06817, 0.2847), (3.688e-08, 0.0615, 0.2753), (-0.01999, 0.06817, 0.2847), (-0.01999, 0.08152, 0.3036), (3.688e-08, 0.03844, 0.3397), (0.01999, 0.03569, 0.3284), (0.01999, 0.03019, 0.306), (3.688e-08, 0.02745, 0.2948), (-0.01999, 0.03019, 0.306), (-0.01999, 0.03569, 0.3284)], [], [(0, 1, 3, 2), (2, 3, 5, 4), (4, 5, 7, 6), (6, 7, 9, 8), (3, 1, 11, 9, 7, 5), (8, 9, 11, 10), (10, 11, 1, 0), (6, 8, 16, 15), (15, 16, 22, 21), (2, 4, 14, 13), (8, 10, 17, 16), (0, 2, 13, 12), (4, 6, 15, 14), (10, 0, 12, 17), (20, 21, 27, 26), (13, 14, 20, 19), (16, 17, 23, 22), (14, 15, 21, 20), (12, 13, 19, 18), (17, 12, 18, 23), (25, 26, 32, 31), (18, 19, 25, 24), (23, 18, 24, 29), (21, 22, 28, 27), (19, 20, 26, 25), (22, 23, 29, 28), (30, 31, 37, 36), (28, 29, 35, 34), (26, 27, 33, 32), (24, 25, 31, 30), (29, 24, 30, 35), (27, 28, 34, 33), (40, 41, 47, 46), (35, 30, 36, 41), (33, 34, 40, 39), (31, 32, 38, 37), (34, 35, 41, 40), (32, 33, 39, 38), (47, 42, 48, 53), (38, 39, 45, 44), (36, 37, 43, 42), (41, 36, 42, 47), (39, 40, 46, 45), (37, 38, 44, 43), (52, 53, 59, 58), (45, 46, 52, 51), (43, 44, 50, 49), (46, 47, 53, 52), (44, 45, 51, 50), (42, 43, 49, 48), (59, 54, 60, 65), (50, 51, 57, 56), (48, 49, 55, 54), (53, 48, 54, 59), (51, 52, 58, 57), (49, 50, 56, 55), (64, 65, 71, 70), (57, 58, 64, 63), (55, 56, 62, 61), (58, 59, 65, 64), (56, 57, 63, 62), (54, 55, 61, 60), (71, 66, 72, 77), (62, 63, 69, 68), (60, 61, 67, 66), (65, 60, 66, 71), (63, 64, 70, 69), (61, 62, 68, 67), (76, 77, 83, 82), (69, 70, 76, 75), (67, 68, 74, 73), (70, 71, 77, 76), (68, 69, 75, 74), (66, 67, 73, 72), (81, 82, 88, 87), (74, 75, 81, 80), (72, 73, 79, 78), (77, 72, 78, 83), (75, 76, 82, 81), (73, 74, 80, 79), (86, 87, 93, 92), (79, 80, 86, 85), (82, 83, 89, 88), (80, 81, 87, 86), (78, 79, 85, 84), (83, 78, 84, 89), (94, 95, 101, 100), (84, 85, 91, 90), (89, 84, 90, 95), (87, 88, 94, 93), (85, 86, 92, 91), (88, 89, 95, 94), (96, 97, 98, 99, 100, 101), (92, 93, 99, 98), (90, 91, 97, 96), (95, 90, 96, 101), (93, 94, 100, 99), (91, 92, 98, 97), (102, 104, 105, 103), (104, 106, 107, 105), (106, 108, 109, 107), (108, 110, 111, 109), (105, 107, 109, 111, 113, 103), (110, 112, 113, 111), (112, 102, 103, 113), (108, 117, 118, 110), (117, 123, 124, 118), (104, 115, 116, 106), (110, 118, 119, 112), (102, 114, 115, 104), (106, 116, 117, 108), (112, 119, 114, 102), (122, 128, 129, 123), (115, 121, 122, 116), (118, 124, 125, 119), (116, 122, 123, 117), (114, 120, 121, 115), (119, 125, 120, 114), (127, 133, 134, 128), (120, 126, 127, 121), (125, 131, 126, 120), (123, 129, 130, 124), (121, 127, 128, 122), (124, 130, 131, 125), (132, 138, 139, 133), (130, 136, 137, 131), (128, 134, 135, 129), (126, 132, 133, 127), (131, 137, 132, 126), (129, 135, 136, 130), (142, 148, 149, 143), (137, 143, 138, 132), (135, 141, 142, 136), (133, 139, 140, 134), (136, 142, 143, 137), (134, 140, 141, 135), (149, 155, 150, 144), (140, 146, 147, 141), (138, 144, 145, 139), (143, 149, 144, 138), (141, 147, 148, 142), (139, 145, 146, 140), (154, 160, 161, 155), (147, 153, 154, 148), (145, 151, 152, 146), (148, 154, 155, 149), (146, 152, 153, 147), (144, 150, 151, 145), (161, 167, 162, 156), (152, 158, 159, 153), (150, 156, 157, 151), (155, 161, 156, 150), (153, 159, 160, 154), (151, 157, 158, 152), (166, 172, 173, 167), (159, 165, 166, 160), (157, 163, 164, 158), (160, 166, 167, 161), (158, 164, 165, 159), (156, 162, 163, 157), (173, 179, 174, 168), (164, 170, 171, 165), (162, 168, 169, 163), (167, 173, 168, 162), (165, 171, 172, 166), (163, 169, 170, 164), (178, 184, 185, 179), (171, 177, 178, 172), (169, 175, 176, 170), (172, 178, 179, 173), (170, 176, 177, 171), (168, 174, 175, 169), (183, 189, 190, 184), (176, 182, 183, 177), (174, 180, 181, 175), (179, 185, 180, 174), (177, 183, 184, 178), (175, 181, 182, 176), (188, 194, 195, 189), (181, 187, 188, 182), (184, 190, 191, 185), (182, 188, 189, 183), (180, 186, 187, 181), (185, 191, 186, 180), (196, 100, 101, 197), (186, 192, 193, 187), (191, 197, 192, 186), (189, 195, 196, 190), (187, 193, 194, 188), (190, 196, 197, 191), (194, 98, 99, 195), (192, 96, 97, 193), (197, 101, 96, 192), (195, 99, 100, 196), (193, 97, 98, 194)])
_uv = me_cylinder.uv_layers.new(name='UVMap')
_uv.uv.foreach_set('vector', [1.0, 0.5, 1.0, 1.0, 0.8333, 1.0, 0.8333, 0.5, 0.8333, 0.5, 0.8333, 1.0, 0.6667, 1.0, 0.6667, 0.5, 0.6667, 0.5, 0.6667, 1.0, 0.5, 1.0, 0.5, 0.5, 0.5, 0.5, 0.5, 1.0, 0.3333, 1.0, 0.3333, 0.5, 0.4578, 0.37, 0.25, 0.49, 0.04215, 0.37, 0.04215, 0.13, 0.25, 0.01, 0.4578, 0.13, 0.3333, 0.5, 0.3333, 1.0, 0.1667, 1.0, 0.1667, 0.5, 0.1667, 0.5, 0.1667, 1.0, -8.941e-08, 1.0, -8.941e-08, 0.5, 0.5, 0.5, 0.3333, 0.5, 0.3333, 0.5, 0.5, 0.5, 0.5, 0.5, 0.3333, 0.5, 0.3333, 0.5, 0.5, 0.5, 0.8333, 0.5, 0.6667, 0.5, 0.6667, 0.5, 0.8333, 0.5, 0.3333, 0.5, 0.1667, 0.5, 0.1667, 0.5, 0.3333, 0.5, 1.0, 0.5, 0.8333, 0.5, 0.8333, 0.5, 1.0, 0.5, 0.6667, 0.5, 0.5, 0.5, 0.5, 0.5, 0.6667, 0.5, 0.1667, 0.5, -8.941e-08, 0.5, -8.941e-08, 0.5, 0.1667, 0.5, 0.6667, 0.5, 0.5, 0.5, 0.5, 0.5, 0.6667, 0.5, 0.8333, 0.5, 0.6667, 0.5, 0.6667, 0.5, 0.8333, 0.5, 0.3333, 0.5, 0.1667, 0.5, 0.1667, 0.5, 0.3333, 0.5, 0.6667, 0.5, 0.5, 0.5, 0.5, 0.5, 0.6667, 0.5, 1.0, 0.5, 0.8333, 0.5, 0.8333, 0.5, 1.0, 0.5, 0.1667, 0.5, -8.941e-08, 0.5, -8.941e-08, 0.5, 0.1667, 0.5, 0.8333, 0.5, 0.6667, 0.5, 0.6667, 0.5, 0.8333, 0.5, 1.0, 0.5, 0.8333, 0.5, 0.8333, 0.5, 1.0, 0.5, 0.1667, 0.5, -8.941e-08, 0.5, -8.941e-08, 0.5, 0.1667, 0.5, 0.5, 0.5, 0.3333, 0.5, 0.3333, 0.5, 0.5, 0.5, 0.8333, 0.5, 0.6667, 0.5, 0.6667, 0.5, 0.8333, 0.5, 0.3333, 0.5, 0.1667, 0.5, 0.1667, 0.5, 0.3333, 0.5, 1.0, 0.5, 0.8333, 0.5, 0.8333, 0.5, 1.0, 0.5, 0.3333, 0.5, 0.1667, 0.5, 0.1667, 0.5, 0.3333, 0.5, 0.6667, 0.5, 0.5, 0.5, 0.5, 0.5, 0.6667, 0.5, 1.0, 0.5, 0.8333, 0.5, 0.8333, 0.5, 1.0, 0.5, 0.1667, 0.5, -8.941e-08, 0.5, -8.941e-08, 0.5, 0.1667, 0.5, 0.5, 0.5, 0.3333, 0.5, 0.3333, 0.5, 0.5, 0.5, 0.3333, 0.5, 0.1667, 0.5, 0.1667, 0.5, 0.3333, 0.5, 0.1667, 0.5, -8.941e-08, 0.5, -8.941e-08, 0.5, 0.1667, 0.5, 0.5, 0.5, 0.3333, 0.5, 0.3333, 0.5, 0.5, 0.5, 0.8333, 0.5, 0.6667, 0.5, 0.6667, 0.5, 0.8333, 0.5, 0.3333, 0.5, 0.1667, 0.5, 0.1667, 0.5, 0.3333, 0.5, 0.6667, 0.5, 0.5, 0.5, 0.5, 0.5, 0.6667, 0.5, 0.1667, 0.5, -8.941e-08, 0.5, -8.941e-08, 0.5, 0.1667, 0.5, 0.6667, 0.5, 0.5, 0.5, 0.5, 0.5, 0.6667, 0.5, 1.0, 0.5, 0.8333, 0.5, 0.8333, 0.5, 1.0, 0.5, 0.1667, 0.5, -8.941e-08, 0.5, -8.941e-08, 0.5, 0.1667, 0.5, 0.5, 0.5, 0.3333, 0.5, 0.3333, 0.5, 0.5, 0.5, 0.8333, 0.5, 0.6667, 0.5, 0.6667, 0.5, 0.8333, 0.5, 0.3333, 0.5, 0.1667, 0.5, 0.1667, 0.5, 0.3333, 0.5, 0.5, 0.5, 0.3333, 0.5, 0.3333, 0.5, 0.5, 0.5, 0.8333, 0.5, 0.6667, 0.5, 0.6667, 0.5, 0.8333, 0.5, 0.3333, 0.5, 0.1667, 0.5, 0.1667, 0.5, 0.3333, 0.5, 0.6667, 0.5, 0.5, 0.5, 0.5, 0.5, 0.6667, 0.5, 1.0, 0.5, 0.8333, 0.5, 0.8333, 0.5, 1.0, 0.5, 0.1667, 0.5, -8.941e-08, 0.5, -8.941e-08, 0.5, 0.1667, 0.5, 0.6667, 0.5, 0.5, 0.5, 0.5, 0.5, 0.6667, 0.5, 1.0, 0.5, 0.8333, 0.5, 0.8333, 0.5, 1.0, 0.5, 0.1667, 0.5, -8.941e-08, 0.5, -8.941e-08, 0.5, 0.1667, 0.5, 0.5, 0.5, 0.3333, 0.5, 0.3333, 0.5, 0.5, 0.5, 0.8333, 0.5, 0.6667, 0.5, 0.6667, 0.5, 0.8333, 0.5, 0.3333, 0.5, 0.1667, 0.5, 0.1667, 0.5, 0.3333, 0.5, 0.5, 0.5, 0.3333, 0.5, 0.3333, 0.5, 0.5, 0.5, 0.8333, 0.5, 0.6667, 0.5, 0.6667, 0.5, 0.8333, 0.5, 0.3333, 0.5, 0.1667, 0.5, 0.1667, 0.5, 0.3333, 0.5, 0.6667, 0.5, 0.5, 0.5, 0.5, 0.5, 0.6667, 0.5, 1.0, 0.5, 0.8333, 0.5, 0.8333, 0.5, 1.0, 0.5, 0.1667, 0.5, -8.941e-08, 0.5, -8.941e-08, 0.5, 0.1667, 0.5, 0.6667, 0.5, 0.5, 0.5, 0.5, 0.5, 0.6667, 0.5, 1.0, 0.5, 0.8333, 0.5, 0.8333, 0.5, 1.0, 0.5, 0.1667, 0.5, -8.941e-08, 0.5, -8.941e-08, 0.5, 0.1667, 0.5, 0.5, 0.5, 0.3333, 0.5, 0.3333, 0.5, 0.5, 0.5, 0.8333, 0.5, 0.6667, 0.5, 0.6667, 0.5, 0.8333, 0.5, 0.3333, 0.5, 0.1667, 0.5, 0.1667, 0.5, 0.3333, 0.5, 0.5, 0.5, 0.3333, 0.5, 0.3333, 0.5, 0.5, 0.5, 0.8333, 0.5, 0.6667, 0.5, 0.6667, 0.5, 0.8333, 0.5, 0.3333, 0.5, 0.1667, 0.5, 0.1667, 0.5, 0.3333, 0.5, 0.6667, 0.5, 0.5, 0.5, 0.5, 0.5, 0.6667, 0.5, 1.0, 0.5, 0.8333, 0.5, 0.8333, 0.5, 1.0, 0.5, 0.5, 0.5, 0.3333, 0.5, 0.3333, 0.5, 0.5, 0.5, 0.6667, 0.5, 0.5, 0.5, 0.5, 0.5, 0.6667, 0.5, 1.0, 0.5, 0.8333, 0.5, 0.8333, 0.5, 1.0, 0.5, 0.1667, 0.5, -8.941e-08, 0.5, -8.941e-08, 0.5, 0.1667, 0.5, 0.5, 0.5, 0.3333, 0.5, 0.3333, 0.5, 0.5, 0.5, 0.8333, 0.5, 0.6667, 0.5, 0.6667, 0.5, 0.8333, 0.5, 0.6667, 0.5, 0.5, 0.5, 0.5, 0.5, 0.6667, 0.5, 0.8333, 0.5, 0.6667, 0.5, 0.6667, 0.5, 0.8333, 0.5, 0.3333, 0.5, 0.1667, 0.5, 0.1667, 0.5, 0.3333, 0.5, 0.6667, 0.5, 0.5, 0.5, 0.5, 0.5, 0.6667, 0.5, 1.0, 0.5, 0.8333, 0.5, 0.8333, 0.5, 1.0, 0.5, 0.1667, 0.5, -8.941e-08, 0.5, -8.941e-08, 0.5, 0.1667, 0.5, 0.3333, 0.5, 0.1667, 0.5, 0.1667, 0.5, 0.3333, 0.5, 1.0, 0.5, 0.8333, 0.5, 0.8333, 0.5, 1.0, 0.5, 0.1667, 0.5, -8.941e-08, 0.5, -8.941e-08, 0.5, 0.1667, 0.5, 0.5, 0.5, 0.3333, 0.5, 0.3333, 0.5, 0.5, 0.5, 0.8333, 0.5, 0.6667, 0.5, 0.6667, 0.5, 0.8333, 0.5, 0.3333, 0.5, 0.1667, 0.5, 0.1667, 0.5, 0.3333, 0.5, 0.75, 0.49, 0.9578, 0.37, 0.9578, 0.13, 0.75, 0.01, 0.5422, 0.13, 0.5422, 0.37, 0.6667, 0.5, 0.5, 0.5, 0.5, 0.5, 0.6667, 0.5, 1.0, 0.5, 0.8333, 0.5, 0.8333, 0.5, 1.0, 0.5, 0.1667, 0.5, -8.941e-08, 0.5, -8.941e-08, 0.5, 0.1667, 0.5, 0.5, 0.5, 0.3333, 0.5, 0.3333, 0.5, 0.5, 0.5, 0.8333, 0.5, 0.6667, 0.5, 0.6667, 0.5, 0.8333, 0.5, 1.0, 0.5, 0.8333, 0.5, 0.8333, 1.0, 1.0, 1.0, 0.8333, 0.5, 0.6667, 0.5, 0.6667, 1.0, 0.8333, 1.0, 0.6667, 0.5, 0.5, 0.5, 0.5, 1.0, 0.6667, 1.0, 0.5, 0.5, 0.3333, 0.5, 0.3333, 1.0, 0.5, 1.0, 0.4578, 0.37, 0.4578, 0.13, 0.25, 0.01, 0.04215, 0.13, 0.04215, 0.37, 0.25, 0.49, 0.3333, 0.5, 0.1667, 0.5, 0.1667, 1.0, 0.3333, 1.0, 0.1667, 0.5, -8.941e-08, 0.5, -8.941e-08, 1.0, 0.1667, 1.0, 0.5, 0.5, 0.5, 0.5, 0.3333, 0.5, 0.3333, 0.5, 0.5, 0.5, 0.5, 0.5, 0.3333, 0.5, 0.3333, 0.5, 0.8333, 0.5, 0.8333, 0.5, 0.6667, 0.5, 0.6667, 0.5, 0.3333, 0.5, 0.3333, 0.5, 0.1667, 0.5, 0.1667, 0.5, 1.0, 0.5, 1.0, 0.5, 0.8333, 0.5, 0.8333, 0.5, 0.6667, 0.5, 0.6667, 0.5, 0.5, 0.5, 0.5, 0.5, 0.1667, 0.5, 0.1667, 0.5, -8.941e-08, 0.5, -8.941e-08, 0.5, 0.6667, 0.5, 0.6667, 0.5, 0.5, 0.5, 0.5, 0.5, 0.8333, 0.5, 0.8333, 0.5, 0.6667, 0.5, 0.6667, 0.5, 0.3333, 0.5, 0.3333, 0.5, 0.1667, 0.5, 0.1667, 0.5, 0.6667, 0.5, 0.6667, 0.5, 0.5, 0.5, 0.5, 0.5, 1.0, 0.5, 1.0, 0.5, 0.8333, 0.5, 0.8333, 0.5, 0.1667, 0.5, 0.1667, 0.5, -8.941e-08, 0.5, -8.941e-08, 0.5, 0.8333, 0.5, 0.8333, 0.5, 0.6667, 0.5, 0.6667, 0.5, 1.0, 0.5, 1.0, 0.5, 0.8333, 0.5, 0.8333, 0.5, 0.1667, 0.5, 0.1667, 0.5, -8.941e-08, 0.5, -8.941e-08, 0.5, 0.5, 0.5, 0.5, 0.5, 0.3333, 0.5, 0.3333, 0.5, 0.8333, 0.5, 0.8333, 0.5, 0.6667, 0.5, 0.6667, 0.5, 0.3333, 0.5, 0.3333, 0.5, 0.1667, 0.5, 0.1667, 0.5, 1.0, 0.5, 1.0, 0.5, 0.8333, 0.5, 0.8333, 0.5, 0.3333, 0.5, 0.3333, 0.5, 0.1667, 0.5, 0.1667, 0.5, 0.6667, 0.5, 0.6667, 0.5, 0.5, 0.5, 0.5, 0.5, 1.0, 0.5, 1.0, 0.5, 0.8333, 0.5, 0.8333, 0.5, 0.1667, 0.5, 0.1667, 0.5, -8.941e-08, 0.5, -8.941e-08, 0.5, 0.5, 0.5, 0.5, 0.5, 0.3333, 0.5, 0.3333, 0.5, 0.3333, 0.5, 0.3333, 0.5, 0.1667, 0.5, 0.1667, 0.5, 0.1667, 0.5, 0.1667, 0.5, -8.941e-08, 0.5, -8.941e-08, 0.5, 0.5, 0.5, 0.5, 0.5, 0.3333, 0.5, 0.3333, 0.5, 0.8333, 0.5, 0.8333, 0.5, 0.6667, 0.5, 0.6667, 0.5, 0.3333, 0.5, 0.3333, 0.5, 0.1667, 0.5, 0.1667, 0.5, 0.6667, 0.5, 0.6667, 0.5, 0.5, 0.5, 0.5, 0.5, 0.1667, 0.5, 0.1667, 0.5, -8.941e-08, 0.5, -8.941e-08, 0.5, 0.6667, 0.5, 0.6667, 0.5, 0.5, 0.5, 0.5, 0.5, 1.0, 0.5, 1.0, 0.5, 0.8333, 0.5, 0.8333, 0.5, 0.1667, 0.5, 0.1667, 0.5, -8.941e-08, 0.5, -8.941e-08, 0.5, 0.5, 0.5, 0.5, 0.5, 0.3333, 0.5, 0.3333, 0.5, 0.8333, 0.5, 0.8333, 0.5, 0.6667, 0.5, 0.6667, 0.5, 0.3333, 0.5, 0.3333, 0.5, 0.1667, 0.5, 0.1667, 0.5, 0.5, 0.5, 0.5, 0.5, 0.3333, 0.5, 0.3333, 0.5, 0.8333, 0.5, 0.8333, 0.5, 0.6667, 0.5, 0.6667, 0.5, 0.3333, 0.5, 0.3333, 0.5, 0.1667, 0.5, 0.1667, 0.5, 0.6667, 0.5, 0.6667, 0.5, 0.5, 0.5, 0.5, 0.5, 1.0, 0.5, 1.0, 0.5, 0.8333, 0.5, 0.8333, 0.5, 0.1667, 0.5, 0.1667, 0.5, -8.941e-08, 0.5, -8.941e-08, 0.5, 0.6667, 0.5, 0.6667, 0.5, 0.5, 0.5, 0.5, 0.5, 1.0, 0.5, 1.0, 0.5, 0.8333, 0.5, 0.8333, 0.5, 0.1667, 0.5, 0.1667, 0.5, -8.941e-08, 0.5, -8.941e-08, 0.5, 0.5, 0.5, 0.5, 0.5, 0.3333, 0.5, 0.3333, 0.5, 0.8333, 0.5, 0.8333, 0.5, 0.6667, 0.5, 0.6667, 0.5, 0.3333, 0.5, 0.3333, 0.5, 0.1667, 0.5, 0.1667, 0.5, 0.5, 0.5, 0.5, 0.5, 0.3333, 0.5, 0.3333, 0.5, 0.8333, 0.5, 0.8333, 0.5, 0.6667, 0.5, 0.6667, 0.5, 0.3333, 0.5, 0.3333, 0.5, 0.1667, 0.5, 0.1667, 0.5, 0.6667, 0.5, 0.6667, 0.5, 0.5, 0.5, 0.5, 0.5, 1.0, 0.5, 1.0, 0.5, 0.8333, 0.5, 0.8333, 0.5, 0.1667, 0.5, 0.1667, 0.5, -8.941e-08, 0.5, -8.941e-08, 0.5, 0.6667, 0.5, 0.6667, 0.5, 0.5, 0.5, 0.5, 0.5, 1.0, 0.5, 1.0, 0.5, 0.8333, 0.5, 0.8333, 0.5, 0.1667, 0.5, 0.1667, 0.5, -8.941e-08, 0.5, -8.941e-08, 0.5, 0.5, 0.5, 0.5, 0.5, 0.3333, 0.5, 0.3333, 0.5, 0.8333, 0.5, 0.8333, 0.5, 0.6667, 0.5, 0.6667, 0.5, 0.3333, 0.5, 0.3333, 0.5, 0.1667, 0.5, 0.1667, 0.5, 0.5, 0.5, 0.5, 0.5, 0.3333, 0.5, 0.3333, 0.5, 0.8333, 0.5, 0.8333, 0.5, 0.6667, 0.5, 0.6667, 0.5, 0.3333, 0.5, 0.3333, 0.5, 0.1667, 0.5, 0.1667, 0.5, 0.6667, 0.5, 0.6667, 0.5, 0.5, 0.5, 0.5, 0.5, 1.0, 0.5, 1.0, 0.5, 0.8333, 0.5, 0.8333, 0.5, 0.5, 0.5, 0.5, 0.5, 0.3333, 0.5, 0.3333, 0.5, 0.6667, 0.5, 0.6667, 0.5, 0.5, 0.5, 0.5, 0.5, 1.0, 0.5, 1.0, 0.5, 0.8333, 0.5, 0.8333, 0.5, 0.1667, 0.5, 0.1667, 0.5, -8.941e-08, 0.5, -8.941e-08, 0.5, 0.5, 0.5, 0.5, 0.5, 0.3333, 0.5, 0.3333, 0.5, 0.8333, 0.5, 0.8333, 0.5, 0.6667, 0.5, 0.6667, 0.5, 0.6667, 0.5, 0.6667, 0.5, 0.5, 0.5, 0.5, 0.5, 0.8333, 0.5, 0.8333, 0.5, 0.6667, 0.5, 0.6667, 0.5, 0.3333, 0.5, 0.3333, 0.5, 0.1667, 0.5, 0.1667, 0.5, 0.6667, 0.5, 0.6667, 0.5, 0.5, 0.5, 0.5, 0.5, 1.0, 0.5, 1.0, 0.5, 0.8333, 0.5, 0.8333, 0.5, 0.1667, 0.5, 0.1667, 0.5, -8.941e-08, 0.5, -8.941e-08, 0.5, 0.3333, 0.5, 0.3333, 0.5, 0.1667, 0.5, 0.1667, 0.5, 1.0, 0.5, 1.0, 0.5, 0.8333, 0.5, 0.8333, 0.5, 0.1667, 0.5, 0.1667, 0.5, -8.941e-08, 0.5, -8.941e-08, 0.5, 0.5, 0.5, 0.5, 0.5, 0.3333, 0.5, 0.3333, 0.5, 0.8333, 0.5, 0.8333, 0.5, 0.6667, 0.5, 0.6667, 0.5, 0.3333, 0.5, 0.3333, 0.5, 0.1667, 0.5, 0.1667, 0.5, 0.6667, 0.5, 0.6667, 0.5, 0.5, 0.5, 0.5, 0.5, 1.0, 0.5, 1.0, 0.5, 0.8333, 0.5, 0.8333, 0.5, 0.1667, 0.5, 0.1667, 0.5, -8.941e-08, 0.5, -8.941e-08, 0.5, 0.5, 0.5, 0.5, 0.5, 0.3333, 0.5, 0.3333, 0.5, 0.8333, 0.5, 0.8333, 0.5, 0.6667, 0.5, 0.6667, 0.5])
me_cylinder.update()

# ---- objects
ob_cube = bpy.data.objects.new('Cube', me_cube_001)
ob_cube_001 = bpy.data.objects.new('Cube.001', me_cube_002)
ob_cylinder = bpy.data.objects.new('Cylinder', me_cylinder)

# ---- transforms, parenting, visibility, modifiers, constraints
ob_cube.location = (0.0, 0.0, 1.733)
ob_cube.scale = (0.4057, 0.4057, 0.4057)
ob_cube_001.location = (0.0, 0.0, 1.733)
ob_cube_001.scale = (0.4057, 0.4057, 0.4057)
ob_cylinder.location = (0.0, 0.0, 0.8219)

# ---- collection membership
col_collection.objects.link(ob_cube)
col_collection.objects.link(ob_cube_001)
col_collection.objects.link(ob_cylinder)

# ---- scene / render settings (as saved in the file)
scene.frame_start = 1; scene.frame_end = 250; scene.frame_set(66)
scene.render.engine = 'BLENDER_EEVEE_NEXT'
scene.render.bake_bias = 0.0
scene.render.bake_samples = 0
scene.cycles.sampling_pattern = 'TABULATED_SOBOL'
scene.eevee.use_volume_custom_range = False
bpy.context.view_layer.update()

# ---- added for rendering (the .blend has no active camera and no usable light): camera, sun
cam_auto = bpy.data.cameras.new('AutoCamera')
cam_auto.lens = 50.0
cam_auto.sensor_width = 36.0
cam_auto.clip_end = 1000.0
ob_auto_camera = bpy.data.objects.new('AutoCamera', cam_auto)
scene.collection.objects.link(ob_auto_camera)
ob_auto_camera.location = (2.4548, -2.94576, 2.7585)
ob_auto_camera.rotation_euler = (1.09748, -7.21219e-08, 0.694738)
scene.camera = ob_auto_camera
light_auto_sun = bpy.data.lights.new('AutoSun', 'SUN')
light_auto_sun.energy = 3.0
light_auto_sun.angle = 0.0523599
ob_auto_sun = bpy.data.objects.new('AutoSun', light_auto_sun)
scene.collection.objects.link(ob_auto_sun)
ob_auto_sun.rotation_euler = (0.872665, 0.174533, 0.523599)
bpy.context.view_layer.update()
